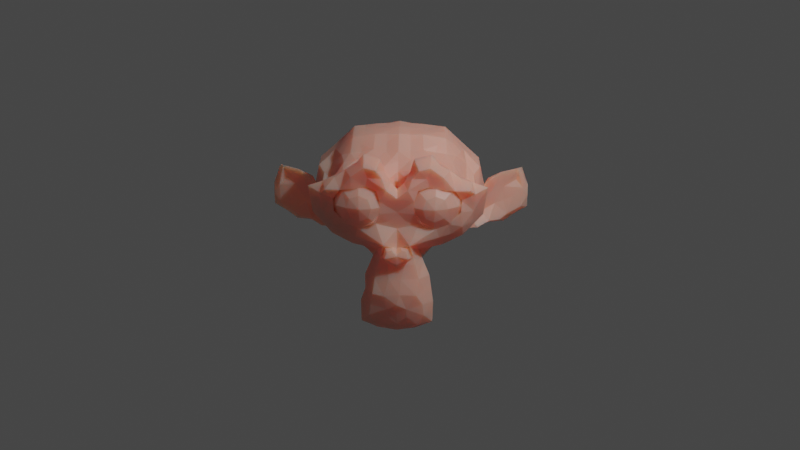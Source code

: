 # Source: A5_C2.blend  (saved by Blender 2.93.21; exported with 4.5.12 LTS)
import bpy
from mathutils import Matrix  # noqa: F401  (used for matrix-valued properties, if any)

bpy.ops.wm.read_factory_settings(use_empty=True)
scene = bpy.context.scene
scene.name = 'Scene'

# ---- collections
col_collection = bpy.data.collections.new('Collection'); scene.collection.children.link(col_collection)

# ---- materials (node trees are filled in below, after node groups)
mat_material_001 = bpy.data.materials.new('Material.001')
mat_material_001.use_transparent_shadow = False

# ---- material node trees
mat_material_001.use_nodes = True; mat_material_001.node_tree.nodes.clear()
_N = mat_material_001.node_tree.nodes; _L = mat_material_001.node_tree.links
n0 = _N.new('ShaderNodeBsdfPrincipled'); n0.name = 'Principled BSDF'; n0.location = (10, 300)
n0.distribution = 'GGX'
n0.subsurface_method = 'BURLEY'
n0.inputs[0].default_value = (0.8591, 0.3937, 0.3074, 1.0)
n0.inputs[3].default_value = 1.45
n0.inputs[8].default_value = 1.0
n0.inputs[10].default_value = 0.5
n0.inputs[27].default_value = (0.0, 0.0, 0.0, 1.0)
n0.inputs[28].default_value = 1.0
n1 = _N.new('ShaderNodeOutputMaterial'); n1.name = 'Material Output'; n1.location = (300, 300)
_L.new(n0.outputs[0], n1.inputs[0])
n1.is_active_output = True

# ---- world
world_world = bpy.data.worlds.new('World'); scene.world = world_world
world_world.use_nodes = True; world_world.node_tree.nodes.clear()
_N = world_world.node_tree.nodes; _L = world_world.node_tree.links
n0 = _N.new('ShaderNodeOutputWorld'); n0.name = 'World Output'; n0.location = (300, 300)
n1 = _N.new('ShaderNodeBackground'); n1.name = 'Background'; n1.location = (10, 300)
n1.inputs[0].default_value = (0.05088, 0.05088, 0.05088, 1.0)
_L.new(n1.outputs[0], n0.inputs[0])
n0.is_active_output = True
world_world.color = (0.05088, 0.05088, 0.05088)
world_world.use_sun_shadow = False
world_world.sun_shadow_jitter_overblur = 0.0

# ---- cameras
cam_camera = bpy.data.cameras.new('Camera')
cam_camera.clip_end = 100.0
cam_camera.ortho_scale = 7.314

# ---- lights
light_light = bpy.data.lights.new('Light', 'POINT')
light_light.transmission_factor = 0.0
light_light.energy = 1000.0
light_light.shadow_soft_size = 0.1
light_light.shadow_maximum_resolution = 0.006
light_light.use_absolute_resolution = True

# ---- meshes
me_suzanne = bpy.data.meshes.new('Suzanne')
me_suzanne.from_pydata([(-0.1159, -0.3326, 0.8178), (-0.4219, -0.3086, -0.1328), (-0.23, -0.6732, 0.5175), (-0.8145, 0.1621, 0.4629), (-0.707, 0.0968, 0.6848), (-0.5469, 0.2891, 0.8086), (-0.2363, -0.4494, -0.8752), (-0.2104, -0.477, 0.6788), (1.202, 0.4541, 0.244), (-0.3573, -0.3608, 0.727), (-0.5469, 0.2109, 0.8242), (-0.418, 0.03125, -0.1836), (0.3086, -0.1562, -0.2812), (0.6173, 0.07633, 0.7527), (0.2713, -0.7162, 0.485), (0.3203, -0.4844, -0.1328), (0.332, -0.5703, -0.5664), (-0.5, 0.007812, -0.1484), (-0.7464, 0.4094, 0.4307), (-0.5508, 0.5742, 0.5586), (-0.09659, -0.4988, -0.7477), (-0.7188, 0.1797, 0.007812), (0.9054, 0.3096, 0.38), (-0.5927, -0.5607, 0.5371), (-0.5938, 0.3672, 0.7441), (-0.8008, 0.1289, -0.1055), (-0.8242, -0.08984, 0.3984), (-1.188, 0.44, -0.01375), (0.7464, 0.4094, 0.4307), (-0.4252, -0.6088, 0.5698), (-1.034, 0.3926, 0.1594), (-0.7383, -0.2168, 0.4961), (0.5469, 0.4141, 0.7734), (0.1133, 0.03809, 0.9609), (-0.6659, 0.4492, 0.1584), (-1.205, 0.4576, 0.1132), (0.5943, -0.6632, 0.3678), (-0.8331, 0.2531, 0.4225), (0.3418, -0.04335, 0.918), (-0.1133, 0.03809, 0.9609), (-0.71, 0.4396, 0.3229), (0.3425, -0.2516, 0.8699), (0.4844, 0.5469, 0.02344), (0.1131, -0.09902, 0.9408), (-0.1131, -0.09902, 0.9408), (-0.2303, -0.7306, -0.5934), (0.2182, -0.5052, -0.6978), (0.1134, -0.2766, 0.8885), (0.418, 0.03125, -0.1836), (0.0, 0.1953, 0.9629), (0.4304, -0.6244, 0.6397), (-0.3398, 0.2285, 0.9121), (-0.2785, -0.8006, 0.5362), (-1.205, 0.4203, 0.35), (-0.2266, 0.3477, 0.9043), (-1.329, 0.4544, 0.1846), (0.0, 0.4297, 0.9199), (0.2266, 0.3477, 0.9043), (0.668, -0.2422, -0.02344), (-0.7188, 0.2773, 0.6445), (0.6289, 0.5156, 0.5039), (0.3398, 0.4238, 0.875), (0.1133, 0.2715, 0.9336), (-0.895, 0.2477, 0.2033), (-0.7188, 0.2168, 0.6641), (0.143, -0.7499, 0.364), (0.1133, 0.5059, 0.8906), (-0.1133, 0.5059, 0.8906), (-0.1133, 0.2715, 0.9336), (-0.3398, 0.4238, 0.875), (0.1152, -0.4072, 0.7427), (0.1136, -0.1894, 0.917), (-0.1152, -0.4072, 0.7427), (0.6406, 0.3203, 0.7148), (0.3415, 0.1101, 0.9391), (0.23, -0.6732, 0.5175), (0.5927, -0.5607, 0.5371), (-0.793, 0.05859, 0.1602), (0.6914, 0.2461, -0.125), (0.3398, 0.3066, 0.8965), (0.9132, 0.2102, -0.05447), (1.072, 0.3485, 0.1437), (-0.9132, 0.2102, -0.05447), (-0.5419, -0.1778, 0.7858), (0.2547, -0.6043, 0.5932), (-1.332, 0.4816, 0.2843), (1.332, 0.4816, 0.2843), (0.07669, -0.4692, -0.9264), (-0.12, -0.7246, 0.5944), (-1.255, 0.413, 0.06857), (1.034, 0.3926, 0.1594), (0.9217, 0.2022, 0.3818), (-0.3203, -0.4844, -0.1328), (-0.8458, 0.2905, 0.04843), (-0.3001, -0.4822, -0.5988), (0.4531, 0.2266, 0.8984), (0.2266, 0.07422, 0.957), (0.3498, -0.5493, -0.807), (-0.5943, -0.6632, 0.3678), (-0.5703, -0.1094, -0.1094), (-0.4304, -0.6244, 0.6397), (-1.072, 0.4144, 0.3039), (0.5271, -0.4356, 0.6364), (0.5051, -0.2535, 0.7664), (0.7188, -0.08984, 0.6328), (-1.269, 0.4165, 0.2667), (0.6032, -0.3243, 0.594), (-0.8281, 0.08203, 0.4688), (0.2363, -0.4494, -0.8752), (-0.5578, -0.2738, 0.6827), (0.9756, 0.3714, 0.3482), (-0.4689, -0.3444, 0.7119), (0.7188, 0.03125, 0.6602), (-0.2424, -0.388, 0.757), (-0.7188, 0.1562, 0.6836), (-0.7539, -0.2227, 0.05859), (1.111, 0.3532, -0.001444), (0.5517, -0.03496, 0.8167), (-0.1133, 0.1543, 0.9551), (0.4563, -0.08577, 0.897), (-0.3498, -0.5493, -0.807), (0.1901, -0.7426, -0.6057), (-0.1211, -0.754, -0.6119), (-0.2182, -0.5052, -0.6978), (0.2322, -0.2694, 0.8884), (0.2299, -0.08163, 0.9271), (-0.3785, -0.3022, 0.7956), (-0.3086, -0.1562, -0.2812), (-0.5271, -0.4356, 0.6364), (-0.5051, -0.2535, 0.7664), (-0.7188, -0.08984, 0.6328), (-0.843, 0.2581, 0.0444), (0.5469, 0.2109, 0.8242), (-0.6032, -0.3243, 0.594), (-0.9353, 0.3171, -0.07688), (1.329, 0.4544, 0.1846), (1.031, 0.2878, -0.04958), (-0.7188, 0.03125, 0.6602), (-1.111, 0.3532, -0.001444), (0.9744, 0.2764, 0.2953), (-0.5517, -0.03496, 0.8167), (0.801, -0.4377, 0.282), (0.5419, -0.1778, 0.7858), (-0.4563, -0.08577, 0.897), (-0.2322, -0.2694, 0.8884), (-0.2299, -0.08163, 0.9271), (0.2475, -0.4848, 0.6777), (0.3573, -0.3608, 0.727), (-0.4091, -0.4856, 0.6618), (-0.06173, -0.4944, 0.6808), (0.5429, -0.7458, 0.4151), (0.5469, 0.1328, 0.8399), (0.2266, 0.2305, 0.9258), (0.3258, -0.4375, 0.7098), (0.4043, -0.7363, 0.6504), (0.6192, -0.417, 0.4912), (0.3125, -0.2891, -0.2266), (0.8414, 0.3091, 0.3989), (-0.7969, 0.3594, 0.5391), (-0.2266, 0.07422, 0.957), (-0.08472, -0.743, 0.1158), (0.8458, 0.2905, 0.04843), (0.7812, -0.2852, 0.2422), (0.1426, -0.8242, 0.5391), (-0.1136, -0.1894, 0.917), (-0.526, -0.6023, 0.5777), (-0.8281, -0.03906, 0.4414), (0.8145, 0.1621, 0.4629), (0.7012, -0.4121, 0.07812), (0.5117, -0.627, -0.01953), (-0.7444, -0.3537, 0.4115), (-0.8414, 0.3091, 0.3989), (-0.4844, 0.5469, 0.02344), (0.7569, -0.3621, 0.2874), (0.6777, -0.3184, 0.0293), (0.6289, 0.5078, 0.1602), (-0.6914, 0.2461, -0.125), (0.793, -0.1602, 0.4414), (-0.3418, -0.04335, 0.918), (-0.2266, 0.2305, 0.9258), (0.5967, -0.6879, 0.5283), (0.1191, -0.4957, 0.6701), (-0.375, -0.3789, -0.1602), (0.8027, -0.1387, 0.1465), (0.793, -0.5977, 0.3164), (-0.3398, 0.3066, 0.8965), (-0.5469, 0.1328, 0.8399), (0.6882, -0.5787, 0.08457), (0.6626, -0.3108, 0.4619), (0.3242, -0.4688, -0.1602), (0.0, -0.4377, 0.7472), (0.6072, -0.173, 0.7094), (0.5508, 0.5742, 0.5586), (0.9353, 0.3171, -0.07688), (0.3451, -0.1641, 0.8986), (-0.9762, 0.2996, 0.1154), (0.09528, -0.6172, -0.9607), (-0.8438, -0.5195, 0.2891), (0.4252, -0.6088, 0.5698), (0.793, -0.0625, 0.09375), (-0.07669, -0.4692, -0.9264), (-0.3066, -0.5996, -0.5684), (0.2266, 0.4648, 0.8828), (0.5371, -0.1953, -0.09766), (-1.031, 0.2878, -0.04958), (1.205, 0.4576, 0.1132), (-0.5429, -0.7458, 0.4151), (0.7969, 0.2383, 0.5781), (0.5, 0.007812, -0.1484), (-0.8125, -0.2148, 0.1992), (-0.2713, -0.7162, 0.485), (-0.8477, 0.1826, 0.3077), (0.5469, 0.2891, 0.8086), (-0.4043, -0.7363, 0.6504), (-0.6192, -0.417, 0.4912), (0.8331, 0.2531, 0.4225), (-0.7812, -0.2852, 0.2422), (0.457, 0.543, 0.6523), (-0.7012, -0.4121, 0.07812), (0.3516, 0.05859, -0.2422), (-0.3424, -0.6589, 0.5357), (-0.3242, -0.4688, -0.1602), (-0.5117, -0.627, -0.01953), (1.166, 0.3787, 0.1787), (0.7891, -0.1953, 0.3203), (-0.7569, -0.3621, 0.2874), (-0.6777, -0.3184, 0.0293), (-0.3425, -0.2516, 0.8699), (-1.202, 0.4541, 0.244), (-0.1133, 0.3887, 0.9121), (1.016, 0.3822, 0.02719), (-0.793, -0.1602, 0.4414), (-0.5967, -0.6879, 0.5283), (0.6738, 0.459, 0.5566), (0.793, 0.05859, 0.1602), (0.895, 0.2477, 0.2033), (-0.801, -0.4377, 0.282), (0.3281, -0.4492, -0.1875), (-0.3212, -0.4615, -0.8195), (-0.3258, -0.4375, 0.7098), (-0.9054, 0.3096, 0.38), (0.3398, 0.2285, 0.9121), (0.5578, -0.2738, 0.6827), (-0.7891, -0.1953, 0.3203), (0.4689, -0.3444, 0.7119), (-0.2547, -0.6043, 0.5932), (0.3424, -0.6589, 0.5357), (0.7617, 0.1406, 0.1016), (0.7539, -0.2227, 0.05859), (-0.3516, 0.05859, -0.2422), (0.2424, -0.388, 0.757), (-0.8027, -0.1387, 0.1465), (-0.793, -0.5977, 0.3164), (-0.6882, -0.5787, 0.08457), (1.255, 0.413, 0.06857), (0.2305, 0.625, 0.668), (-0.5039, -0.2812, -0.08594), (0.0, 0.3125, 0.9414), (0.707, 0.0968, 0.6848), (-0.668, -0.2422, -0.02344), (-0.6072, -0.173, 0.7094), (0.4091, -0.4856, 0.6618), (-0.7599, 0.3509, 0.1262), (0.1981, -0.651, 0.6342), (0.8125, -0.2148, 0.1992), (-1.166, 0.3787, 0.1787), (0.5703, -0.1094, -0.1094), (-0.1256, -0.5613, 0.6216), (1.072, 0.4144, 0.3039), (-0.5371, -0.1953, -0.09766), (-0.3415, 0.1101, 0.9391), (-0.8063, 0.3009, -0.1258), (-0.3451, -0.1641, 0.8986), (0.1293, -0.5995, 0.5898), (0.8063, 0.3009, -0.1258), (-1.081, 0.4259, -0.08843), (1.081, 0.4259, -0.08843), (-1.33, 0.5033, 0.05347), (1.33, 0.5033, 0.05347), (-0.2305, 0.625, 0.668), (-0.2266, 0.4648, 0.8828), (-0.457, 0.543, 0.6523), (0.3001, -0.4822, -0.5988), (-1.268, 0.5172, 0.4673), (1.268, 0.5172, 0.4673), (-1.069, 0.4121, 0.4347), (1.069, 0.4121, 0.4347), (0.375, -0.3789, -0.1602), (-0.6669, -0.1557, 0.5899), (1.076, 0.3444, 0.2889), (-0.3281, -0.4492, -0.1875), (0.08472, -0.743, 0.1158), (0.7188, 0.1797, 0.007812), (-0.793, -0.0625, 0.09375), (0.5938, 0.3672, 0.7441), (0.12, -0.7246, 0.5944), (-0.6173, 0.07633, 0.7527), (-0.6406, 0.3203, 0.7148), (0.09659, -0.4988, -0.7477), (-0.4531, 0.2266, 0.8984), (0.7383, -0.2168, 0.4961), (0.8477, 0.1826, 0.3077), (0.4219, -0.3086, -0.1328), (-0.9217, 0.2022, 0.3818), (0.7188, 0.2168, 0.6641), (-0.7305, -0.4922, 0.05469), (0.7969, 0.3594, 0.5391), (0.9762, 0.2996, 0.1154), (1.205, 0.4203, 0.35), (0.843, 0.2581, 0.0444), (-0.1996, -0.8019, 0.422), (0.8281, -0.03906, 0.4414), (0.7599, 0.3509, 0.1262), (0.8242, -0.08984, 0.3984), (-0.3125, -0.2891, -0.2266), (-0.1134, -0.2766, 0.8885), (0.1133, 0.1543, 0.9551), (0.2646, -0.6502, -0.5508), (-0.2969, 0.2656, -0.3125), (0.3438, 0.5391, -0.1484), (-0.3438, 0.5391, -0.1484), (0.4531, 0.3828, 0.8672), (-0.4531, 0.3828, 0.8672), (0.4538, 0.06982, 0.9311), (-0.4538, 0.06982, 0.9311), (0.4531, -0.2344, 0.8516), (-0.4531, -0.2344, 0.8516), (0.7444, -0.3537, 0.4115), (0.1133, 0.3887, 0.9121), (-0.6626, -0.3108, 0.4619), (0.6449, -0.05774, 0.7121), (-0.6449, -0.05774, 0.7121), (0.7969, -0.125, 0.5625), (-0.7969, -0.125, 0.5625), (0.7969, 0.1172, 0.6172), (-0.7969, 0.1172, 0.6172), (0.6406, 0.1953, 0.75), (-0.6406, 0.1953, 0.75), (0.6406, 0.4453, 0.6797), (-0.6406, 0.4453, 0.6797), (-1.072, 0.3485, 0.1437), (0.8008, 0.1289, -0.1055), (-0.8012, 0.2038, 0.203), (0.8012, 0.2038, 0.203), (0.7188, 0.2773, 0.6445), (0.0, -0.504, 0.6588), (0.0, -0.1131, 0.9526), (-0.6738, 0.459, 0.5566), (0.4062, -0.1484, -0.1719), (-0.4062, -0.1484, -0.1719), (0.4297, 0.2109, -0.1953), (-0.4297, 0.2109, -0.1953), (0.8281, 0.08203, 0.4688), (1.188, 0.44, -0.01375), (0.3785, -0.3022, 0.7956), (-0.7266, 0.07031, 0.0), (0.7266, 0.07031, 0.0), (-0.6289, 0.5156, 0.5039), (0.5039, -0.2812, -0.08594), (-0.5469, 0.4141, 0.7734), (0.6172, 0.5859, 0.3281), (-1.22, 0.3913, 0.472), (-1.029, 0.2858, 0.4447), (1.029, 0.2858, 0.4447), (0.7305, -0.4922, 0.05469), (1.22, 0.3913, 0.472), (0.0, -0.3634, 0.8228), (1.269, 0.4165, 0.2667), (-0.143, -0.7499, 0.364), (0.0, -0.4776, -0.779), (0.8438, -0.5195, 0.2891), (0.7188, 0.1562, 0.6836), (-1.076, 0.3444, 0.2889), (-0.9744, 0.2764, 0.2953), (-0.09528, -0.6172, -0.9607), (-0.7969, 0.2383, 0.5781), (-1.016, 0.3822, 0.02719), (0.2785, -0.8006, 0.5362), (0.02972, -0.7648, -0.5938), (0.1996, -0.8019, 0.422), (-0.9756, 0.3714, 0.3482), (0.3212, -0.4615, -0.8195), (0.1159, -0.3326, 0.8178), (-0.7617, 0.1406, 0.1016), (-0.1426, -0.8242, 0.5391), (0.6669, -0.1557, 0.5899), (0.0, -0.75, -0.1953), (-0.1189, -0.5259, -0.6442), (-0.6906, -0.504, 0.4554), (0.03906, -0.75, -0.4453), (-0.2171, -0.5075, -0.5768), (0.1094, -0.8281, -0.2266), (0.7422, -0.6562, 0.375), (0.6214, -0.6298, 0.05536), (-0.117, -0.6561, 0.484), (0.0, -0.4925, -0.6788), (-0.1592, -0.4617, -0.9618), (0.3125, -0.5704, -0.4375), (0.0625, -0.75, 0.4922), (-0.2188, -0.4297, -0.2812), (-0.1016, -0.8438, 0.4297), (-0.1337, -0.4883, -0.8338), (0.8281, -0.4453, 0.1484), (0.03906, -0.7812, -0.125), (0.2031, -0.7422, 0.09375), (-0.6328, -0.5391, -0.03906), (-0.8824, 0.3308, 0.2616), (0.117, -0.6561, 0.484), (0.2969, 0.2656, -0.3125), (-0.8281, -0.4453, 0.1484), (0.125, -0.75, -0.2266), (-0.3016, -0.7716, 0.4508), (-0.09659, -0.7248, -0.7471), (-0.1641, -0.7109, -0.2422), (0.2109, -0.4688, -0.2266), (0.1991, -0.6331, -0.922), (0.2344, -0.5547, -0.25), (0.0, -0.7266, 0.04688), (0.1337, -0.4883, -0.8338), (-0.125, -0.8125, -0.1016), (0.2031, -0.5625, -0.1875), (-0.3283, -0.3988, -0.9144), (-0.7344, -0.07031, -0.04688), (0.3283, -0.3988, -0.9144), (0.1631, -0.8052, 0.3174), (-0.07812, -0.75, -0.4453), (-0.1991, -0.6331, -0.922), (-0.3359, 0.6641, 0.05469), (-0.125, -0.75, -0.2266), (0.4375, -0.4688, -0.09375), (0.3359, 0.6641, 0.05469), (0.2188, -0.4297, -0.2812), (-0.2031, -0.5, -0.1719), (-0.08594, -0.7422, -0.2891), (0.09659, -0.7248, -0.7471), (0.0, -0.1875, -0.4609), (-0.2031, -0.5625, -0.1875), (-0.6214, -0.6298, 0.05536), (-0.4945, -0.6917, 0.6028), (-0.1016, -0.7422, -0.1484), (0.7344, -0.07031, -0.04688), (-0.4609, 0.7031, 0.4375), (0.4609, 0.7031, 0.4375), (-0.6406, 0.4297, -0.007812), (0.2422, -0.7578, 0.125), (0.0, -0.6016, 0.4062), (-0.8594, 0.04688, 0.3203), (0.8594, 0.04688, 0.3203), (-0.8516, -0.05469, 0.2344), (0.8516, -0.05469, 0.2344), (0.1797, -0.2578, -0.4141), (0.0, -0.4795, -0.9907), (-0.6016, -0.4141, 0.0), (0.0, 0.6719, -0.1953), (0.0, 0.07812, 0.9844), (0.0, -0.2891, 0.8984), (0.0, -0.4822, -0.6111), (-0.1797, -0.2578, -0.4141), (0.1775, -0.5627, -0.9732), (-0.7734, -0.375, 0.1641), (0.0, -0.8047, -0.2891), (-0.7971, -0.4612, 0.4063), (0.7971, -0.4612, 0.4063), (0.1592, -0.4617, -0.9618), (-0.3373, -0.6005, 0.6918), (0.3373, -0.6005, 0.6918), (0.04688, -0.8125, -0.1484), (-0.2344, -0.5547, -0.25), (0.1328, -0.7969, -0.2266), (-0.1094, -0.7812, -0.1328), (0.7734, -0.375, 0.1641), (-0.3125, -0.5704, -0.4375), (0.3016, -0.7716, 0.4508), (0.1641, -0.7109, -0.2422), (-0.09375, -0.8125, -0.1562), (-0.09375, -0.7812, -0.2734), (-0.375, -0.7188, 0.04492), (0.09488, -0.6915, -0.8308), (-0.4879, -0.6999, 0.087), (-0.6875, -0.7266, 0.4141), (-0.6022, -0.6836, 0.2038), (-0.6102, -0.6801, 0.3185), (-0.4377, -0.7646, 0.4251), (-0.1328, -0.7969, -0.2266), (0.211, -0.7112, -0.4454), (0.125, -0.8125, -0.1016), (0.5938, 0.1641, -0.125), (0.6328, -0.5391, -0.03906), (0.006037, -0.6573, -0.9095), (0.09375, -0.7812, -0.2734), (-0.0625, -0.75, 0.4922), (0.0, -0.711, -0.7885), (-0.4375, -0.5312, -0.1406), (0.526, -0.6023, 0.5777), (0.2171, -0.5075, -0.5768), (-0.04688, -0.8125, -0.1484), (0.2266, -0.7812, 0.1094), (0.2578, -0.5547, -0.3125), (0.6016, -0.4141, 0.0), (0.08594, -0.7422, -0.2891), (0.6406, 0.4297, -0.007812), (-0.211, -0.7112, -0.4454), (-0.4375, -0.4688, -0.09375), (0.2892, -0.3919, -0.7169), (0.8824, 0.3308, 0.2616), (-0.2031, -0.7422, 0.09375), (-0.2109, -0.1641, -0.3906), (-0.5938, 0.1641, -0.125), (0.1797, -0.7109, -0.3125), (0.09375, -0.8125, -0.1562), (0.0, -0.8281, -0.2031), (0.0, -0.7969, -0.1875), (0.2109, -0.1641, -0.3906), (0.0, -0.4627, -0.8792), (0.0, -0.5703, 0.5703), (0.0, 0.5469, 0.8984), (0.1189, -0.5259, -0.6442), (0.6906, -0.504, 0.4554), (0.0, -0.7656, 0.2109), (-0.2656, -0.6641, -0.8203), (0.2656, -0.6641, -0.8203), (-0.2515, -0.6914, -0.7059), (0.2515, -0.6914, -0.7059), (0.1016, -0.7422, -0.1484), (-0.1981, -0.651, 0.6342), (-0.2222, -0.4444, -0.372), (0.1016, -0.8438, 0.4297), (-0.2031, -0.8516, 0.6172), (0.2031, -0.8516, 0.6172), (-0.3125, -0.8359, 0.6406), (0.3125, -0.8359, 0.6406), (-0.4375, -0.7969, 0.5469), (0.4375, -0.7969, 0.5469), (0.6875, -0.7266, 0.4141), (-0.7422, -0.6562, 0.375), (-0.7266, -0.6016, 0.2031), (0.7266, -0.6016, 0.2031), (-0.1094, -0.8281, -0.2266), (-0.3984, -0.6719, -0.04688), (0.3984, -0.6719, -0.04688), (0.0, 0.8516, 0.5625), (0.0, 0.8281, 0.07031), (-0.09488, -0.6915, -0.8308), (0.4945, -0.6917, 0.6028), (-0.1775, -0.5627, -0.9732), (0.0, -0.7422, -0.3281), (0.1094, -0.7812, -0.1328), (-0.1797, -0.7109, -0.3125), (0.173, -0.7824, 0.1949), (0.4377, -0.7646, 0.4251), (0.6102, -0.6801, 0.3185), (0.6022, -0.6836, 0.2038), (0.4879, -0.6999, 0.087), (0.375, -0.7188, 0.04492), (0.0, 0.3516, -0.3828), (-0.1631, -0.8052, 0.3174), (-0.03906, -0.7812, -0.125), (-0.2892, -0.3919, -0.7169), (-0.1562, -0.7578, 0.7188), (0.1562, -0.7578, 0.7188), (0.07812, -0.8047, -0.25), (-0.3203, -0.7344, 0.7578), (0.3203, -0.7344, 0.7578), (-0.7109, -0.625, 0.4844), (0.2256, -0.4342, -0.366), (0.3516, -0.5703, -0.6953), (0.7109, -0.625, 0.4844), (-0.8594, -0.5938, 0.4297), (0.8594, -0.5938, 0.4297), (-0.07812, -0.8047, -0.25), (0.2031, -0.5, -0.1719), (-0.2422, -0.7578, 0.125), (-0.2578, -0.5547, -0.3125), (0.0, -0.7422, -0.1406), (-0.2266, -0.7812, 0.1094), (0.4375, -0.5312, -0.1406), (0.0, -0.5886, -0.9913), (-0.173, -0.7824, 0.1949), (-0.2109, -0.4688, -0.2266), (0.3478, -0.5276, -0.9182), (-0.3478, -0.5276, -0.9182), (-0.3516, -0.5703, -0.6953), (0.515, -0.7306, 0.4091), (0.5757, -0.6567, 0.4691), (0.4499, -0.7934, 0.3405), (-0.4444, -0.7772, 0.1608), (0.5785, -0.7313, 0.2674), (0.3575, -0.8424, 0.247), (-0.2695, -0.8086, 0.1602), (-0.5785, -0.7313, 0.2674), (0.3662, -0.7496, 0.4635), (0.0, -0.7598, -0.6968), (0.0, -0.8203, 0.3516), (0.3619, -0.8111, 0.3733), (-0.5757, -0.6567, 0.4691), (0.2695, -0.8086, 0.1602), (-0.515, -0.7306, 0.4091), (-0.4499, -0.7934, 0.3405), (0.479, -0.7913, 0.2527), (-0.479, -0.7913, 0.2527), (0.0, -0.7422, 0.4297), (-0.3516, -0.793, 0.125), (-0.6412, -0.5797, 0.2459), (0.6412, -0.5797, 0.2459), (-0.3575, -0.8424, 0.247), (0.0, -0.7812, -0.3203), (-0.3662, -0.7496, 0.4635), (-0.2417, -0.8333, 0.2514), (-0.3835, -0.6833, 0.5372), (0.3835, -0.6833, 0.5372), (-0.3619, -0.8111, 0.3733), (0.1679, -0.716, 0.4697), (-0.1679, -0.716, 0.4697), (0.2749, -0.8248, 0.3386), (-0.2095, -0.7793, 0.4089), (0.2417, -0.8333, 0.2514), (0.2095, -0.7793, 0.4089), (-0.1484, -0.7895, 0.2621), (-0.2749, -0.8248, 0.3386), (-0.08544, -0.6827, 0.2533), (-0.1562, -0.6484, 0.05469), (0.08544, -0.6827, 0.2533), (0.1562, -0.6484, 0.05469), (0.1484, -0.7895, 0.2621), (-0.5622, -0.5955, 0.05696), (0.3516, -0.6172, -0.02344), (-0.3516, -0.6172, -0.02344), (0.3516, -0.793, 0.125), (0.5622, -0.5955, 0.05696), (-0.3516, -0.7188, 0.03125), (0.5075, -0.6961, 0.09487), (0.2031, -0.7422, 0.09375), (-0.2031, -0.7422, 0.09375), (0.3516, -0.7188, 0.03125), (-0.5075, -0.6961, 0.09487), (0.4444, -0.7772, 0.1608)], [], [(36, 583, 582), (171, 406, 211), (21, 342, 131), (262, 406, 34), (63, 211, 373), (383, 342, 21), (337, 10, 5), (211, 37, 171), (411, 52, 531), (37, 158, 171), (32, 338, 217), (296, 331, 140), (27, 275, 138), (150, 180, 543), (334, 258, 112), (106, 155, 188), (443, 262, 34), (35, 277, 228), (385, 242, 106), (138, 265, 89), (52, 527, 529), (299, 51, 185), (102, 242, 244), (36, 586, 603), (337, 296, 186), (51, 179, 185), (338, 294, 73), (548, 496, 444), (163, 295, 398), (128, 133, 214), (163, 528, 295), (362, 373, 303), (142, 191, 330), (616, 65, 623), (198, 261, 84), (51, 299, 270), (322, 359, 5), (13, 336, 151), (366, 190, 382), (18, 347, 357), (377, 163, 526), (179, 51, 270), (322, 5, 299), (294, 212, 73), (411, 531, 482), (149, 190, 72), (296, 140, 186), (493, 50, 543), (377, 530, 528), (361, 53, 372), (132, 95, 151), (384, 400, 490), (333, 166, 26), (588, 601, 632), (258, 13, 112), (379, 526, 424), (18, 40, 406), (385, 188, 300), (166, 333, 107), (590, 14, 616), (25, 21, 131), (548, 424, 518), (23, 563, 232), (615, 587, 613), (206, 482, 531), (153, 261, 147), (82, 131, 195), (198, 246, 493), (78, 486, 500), (19, 441, 40), (29, 220, 245), (357, 40, 18), (607, 617, 614), (297, 337, 5), (361, 372, 362), (345, 514, 181), (336, 132, 151), (134, 376, 93), (76, 180, 566), (270, 299, 324), (4, 335, 137), (30, 27, 35), (548, 291, 404), (142, 119, 325), (206, 232, 479), (335, 107, 333), (133, 329, 214), (406, 93, 30), (3, 211, 446), (10, 299, 5), (190, 366, 0), (138, 340, 265), (102, 106, 242), (117, 323, 119), (446, 77, 448), (384, 490, 88), (36, 582, 586), (263, 562, 465), (338, 233, 60), (107, 335, 3), (577, 518, 555), (206, 479, 481), (160, 417, 518), (548, 404, 496), (83, 331, 260), (297, 339, 59), (372, 340, 195), (50, 465, 543), (530, 377, 532), (380, 285, 240), (190, 149, 345), (465, 50, 246), (372, 195, 373), (375, 158, 3), (304, 207, 344), (52, 529, 531), (34, 40, 172), (446, 166, 107), (441, 19, 281), (577, 574, 505), (195, 131, 63), (160, 577, 505), (76, 493, 180), (239, 148, 7), (359, 322, 281), (128, 111, 109), (207, 304, 334), (595, 623, 631), (29, 148, 165), (52, 411, 310), (524, 88, 490), (117, 151, 323), (385, 191, 242), (296, 4, 137), (288, 31, 329), (595, 615, 623), (32, 321, 212), (263, 295, 559), (303, 211, 240), (73, 336, 344), (13, 330, 112), (171, 158, 18), (265, 372, 105), (30, 376, 27), (211, 342, 446), (24, 339, 297), (247, 343, 234), (186, 324, 299), (366, 455, 0), (165, 220, 29), (10, 337, 186), (486, 78, 341), (77, 355, 448), (23, 232, 165), (98, 589, 596), (294, 338, 32), (267, 149, 72), (340, 372, 265), (336, 73, 212), (377, 526, 379), (377, 379, 472), (338, 192, 217), (271, 134, 93), (55, 89, 105), (615, 595, 587), (76, 566, 517), (142, 330, 117), (291, 548, 518), (241, 152, 74), (618, 610, 604), (165, 438, 100), (347, 18, 158), (132, 336, 212), (271, 176, 25), (28, 233, 306), (288, 329, 133), (524, 220, 464), (261, 153, 146), (161, 90, 230), (150, 532, 549), (295, 263, 398), (128, 109, 133), (4, 296, 337), (355, 383, 21), (337, 114, 4), (206, 531, 438), (148, 239, 9), (524, 394, 2), (612, 210, 614), (299, 10, 186), (27, 89, 277), (323, 151, 95), (368, 614, 617), (577, 160, 518), (176, 507, 25), (291, 417, 404), (161, 312, 504), (25, 82, 271), (263, 559, 562), (406, 171, 18), (138, 204, 195), (100, 464, 220), (493, 76, 102), (385, 106, 188), (204, 82, 195), (442, 192, 360), (371, 334, 304), (176, 271, 443), (207, 334, 167), (152, 241, 79), (19, 339, 281), (371, 336, 258), (140, 324, 186), (140, 143, 324), (339, 347, 158), (250, 153, 147), (190, 345, 181), (37, 211, 3), (368, 612, 614), (375, 64, 59), (40, 357, 19), (63, 342, 211), (310, 555, 400), (288, 260, 331), (89, 265, 105), (64, 375, 335), (153, 250, 146), (83, 140, 331), (113, 239, 7), (335, 114, 64), (29, 245, 148), (142, 117, 119), (23, 214, 388), (59, 158, 375), (619, 368, 617), (95, 241, 74), (192, 442, 217), (342, 383, 77), (27, 376, 275), (27, 277, 35), (214, 23, 128), (464, 100, 438), (50, 493, 246), (383, 355, 77), (336, 304, 344), (233, 28, 60), (493, 261, 198), (63, 131, 342), (288, 133, 109), (165, 100, 220), (74, 323, 95), (306, 207, 167), (507, 176, 443), (306, 344, 207), (150, 533, 180), (150, 550, 533), (5, 24, 297), (64, 337, 59), (338, 60, 192), (211, 303, 373), (13, 117, 330), (198, 84, 246), (607, 588, 617), (85, 283, 228), (360, 60, 28), (347, 339, 357), (76, 517, 155), (618, 604, 607), (158, 37, 3), (277, 85, 228), (336, 371, 304), (288, 109, 260), (514, 345, 267), (270, 159, 179), (356, 247, 234), (52, 310, 400), (417, 160, 505), (504, 268, 90), (14, 590, 609), (239, 113, 9), (83, 326, 143), (595, 631, 627), (339, 359, 281), (285, 101, 228), (206, 438, 232), (493, 102, 261), (296, 137, 331), (74, 152, 96), (377, 528, 163), (212, 294, 32), (76, 155, 102), (524, 2, 220), (78, 274, 341), (158, 59, 339), (150, 543, 532), (385, 330, 191), (149, 267, 345), (102, 155, 106), (337, 297, 59), (373, 195, 63), (134, 275, 376), (321, 32, 217), (210, 608, 606), (13, 258, 336), (212, 321, 95), (472, 549, 532), (98, 602, 589), (607, 614, 618), (40, 34, 406), (361, 105, 53), (88, 524, 558), (357, 339, 19), (446, 107, 3), (210, 606, 614), (524, 490, 394), (138, 195, 340), (114, 335, 4), (334, 371, 258), (83, 143, 140), (52, 400, 384), (344, 306, 338), (52, 384, 527), (89, 27, 138), (65, 621, 623), (241, 95, 79), (303, 240, 362), (233, 338, 306), (417, 291, 518), (339, 24, 359), (455, 366, 382), (166, 446, 26), (65, 616, 611), (165, 232, 438), (577, 571, 574), (95, 132, 212), (77, 446, 342), (82, 25, 131), (380, 406, 101), (377, 472, 532), (338, 73, 344), (23, 165, 128), (285, 228, 283), (60, 360, 192), (98, 596, 594), (117, 13, 151), (134, 204, 275), (588, 632, 617), (114, 337, 64), (384, 88, 527), (247, 356, 292), (24, 5, 359), (23, 388, 563), (362, 372, 373), (443, 34, 172), (14, 611, 616), (335, 375, 3), (163, 398, 526), (326, 272, 143), (187, 536, 393), (264, 449, 224), (504, 157, 301), (194, 125, 124), (70, 250, 382), (7, 245, 267), (266, 440, 58), (8, 286, 284), (504, 312, 175), (123, 557, 94), (429, 302, 358), (343, 247, 292), (161, 274, 500), (325, 103, 142), (93, 406, 262), (46, 494, 282), (116, 223, 81), (93, 376, 30), (156, 431, 512), (270, 324, 178), (182, 502, 1), (487, 187, 393), (570, 15, 575), (48, 350, 208), (122, 412, 591), (280, 67, 279), (85, 55, 105), (312, 500, 175), (289, 365, 363), (174, 498, 58), (201, 501, 471), (178, 324, 143), (86, 278, 8), (196, 415, 488), (285, 380, 101), (80, 341, 274), (110, 504, 22), (374, 426, 544), (84, 146, 181), (515, 56, 328), (178, 143, 272), (223, 254, 367), (308, 367, 365), (187, 487, 364), (123, 387, 20), (282, 494, 397), (353, 278, 254), (449, 183, 199), (157, 504, 28), (200, 396, 401), (33, 346, 43), (227, 144, 272), (33, 96, 316), (141, 402, 470), (135, 278, 86), (321, 79, 95), (39, 145, 44), (515, 66, 255), (39, 454, 118), (41, 325, 194), (193, 230, 276), (178, 145, 159), (124, 47, 382), (426, 542, 519), (348, 203, 358), (225, 170, 243), (352, 334, 332), (213, 438, 531), (43, 346, 71), (38, 119, 323), (44, 145, 164), (159, 270, 178), (488, 412, 542), (6, 401, 396), (372, 53, 105), (449, 199, 356), (47, 124, 71), (123, 20, 401), (41, 124, 354), (311, 332, 313), (356, 234, 449), (49, 257, 118), (363, 22, 91), (581, 94, 557), (30, 35, 228), (49, 454, 316), (54, 179, 229), (54, 280, 185), (56, 257, 328), (56, 515, 229), (57, 202, 328), (248, 174, 58), (284, 86, 8), (325, 41, 354), (164, 145, 144), (353, 205, 278), (57, 152, 79), (273, 84, 181), (118, 179, 159), (61, 321, 255), (162, 470, 264), (415, 196, 458), (141, 370, 402), (61, 202, 79), (62, 152, 328), (62, 257, 316), (9, 111, 148), (66, 202, 255), (66, 515, 328), (382, 250, 124), (276, 353, 116), (67, 515, 279), (190, 70, 382), (353, 254, 116), (298, 395, 516), (83, 260, 109), (67, 280, 229), (449, 313, 224), (434, 520, 522), (301, 215, 167), (12, 512, 219), (86, 284, 365), (374, 576, 488), (68, 257, 229), (168, 470, 402), (580, 120, 238), (68, 179, 118), (69, 280, 279), (69, 322, 185), (70, 190, 181), (317, 16, 397), (244, 147, 261), (92, 432, 492), (287, 429, 237), (627, 587, 595), (87, 463, 451), (141, 462, 370), (169, 393, 552), (161, 500, 312), (31, 170, 329), (103, 242, 142), (300, 177, 332), (39, 44, 346), (576, 196, 488), (389, 484, 508), (33, 454, 346), (323, 74, 38), (536, 184, 392), (75, 246, 84), (254, 135, 367), (7, 148, 245), (39, 159, 145), (317, 121, 522), (477, 434, 488), (257, 62, 328), (20, 395, 369), (154, 543, 465), (502, 182, 290), (12, 348, 156), (46, 298, 516), (429, 287, 302), (331, 130, 288), (154, 562, 530), (486, 208, 350), (144, 227, 126), (300, 224, 177), (580, 396, 544), (263, 246, 75), (364, 402, 536), (300, 188, 327), (169, 575, 487), (593, 587, 584), (513, 200, 401), (536, 187, 364), (378, 425, 122), (454, 33, 316), (346, 44, 164), (145, 272, 144), (84, 273, 407), (189, 414, 237), (432, 92, 221), (440, 266, 208), (396, 200, 451), (412, 491, 591), (301, 22, 504), (90, 205, 353), (581, 201, 94), (74, 96, 38), (378, 121, 389), (184, 568, 392), (152, 62, 316), (278, 205, 8), (326, 227, 272), (225, 459, 236), (81, 289, 307), (332, 311, 352), (139, 363, 91), (46, 418, 298), (503, 46, 282), (581, 120, 519), (431, 237, 414), (15, 570, 189), (412, 521, 519), (113, 7, 72), (123, 401, 557), (193, 80, 274), (378, 389, 425), (315, 455, 164), (80, 136, 307), (201, 581, 521), (627, 635, 587), (354, 124, 250), (415, 477, 488), (31, 243, 170), (201, 45, 501), (88, 558, 527), (216, 243, 209), (455, 71, 346), (360, 28, 504), (123, 390, 387), (134, 82, 204), (97, 565, 520), (635, 598, 587), (16, 565, 282), (515, 255, 540), (220, 2, 245), (354, 250, 147), (429, 189, 237), (90, 353, 230), (289, 81, 223), (177, 224, 313), (235, 301, 343), (235, 343, 309), (202, 57, 79), (230, 193, 161), (183, 449, 264), (268, 286, 8), (102, 244, 261), (332, 177, 313), (103, 325, 244), (378, 434, 121), (122, 501, 45), (93, 262, 443), (334, 352, 167), (104, 332, 112), (426, 580, 544), (86, 367, 135), (322, 69, 279), (441, 279, 540), (426, 374, 488), (287, 156, 302), (306, 215, 157), (242, 103, 244), (191, 142, 242), (137, 335, 333), (104, 330, 385), (201, 471, 94), (58, 203, 266), (559, 295, 528), (580, 421, 396), (598, 586, 582), (273, 514, 407), (72, 190, 0), (580, 238, 421), (196, 576, 458), (113, 0, 144), (184, 536, 370), (31, 231, 243), (447, 311, 313), (389, 499, 545), (175, 360, 504), (429, 15, 189), (282, 565, 503), (219, 408, 350), (215, 306, 167), (145, 178, 272), (263, 75, 407), (250, 70, 181), (257, 68, 118), (302, 348, 358), (122, 521, 412), (182, 314, 290), (20, 387, 395), (251, 115, 209), (168, 498, 174), (108, 418, 503), (238, 557, 421), (47, 455, 382), (126, 326, 111), (194, 325, 119), (515, 67, 229), (93, 443, 271), (179, 54, 185), (350, 48, 219), (129, 109, 111), (440, 199, 248), (33, 43, 125), (130, 333, 288), (454, 49, 118), (130, 331, 137), (115, 251, 293), (121, 317, 484), (2, 394, 245), (289, 223, 367), (136, 276, 116), (164, 455, 346), (202, 61, 255), (279, 515, 540), (264, 470, 248), (579, 520, 415), (348, 12, 219), (613, 587, 593), (503, 381, 423), (204, 138, 275), (80, 309, 341), (504, 90, 161), (321, 61, 79), (298, 418, 369), (514, 267, 394), (224, 162, 264), (218, 452, 305), (116, 81, 307), (459, 216, 209), (292, 309, 343), (146, 250, 181), (568, 184, 370), (39, 346, 454), (358, 498, 429), (378, 591, 434), (218, 409, 459), (363, 286, 22), (452, 218, 226), (348, 302, 156), (321, 217, 255), (174, 248, 470), (33, 125, 96), (334, 112, 332), (381, 503, 565), (144, 315, 164), (598, 630, 586), (152, 316, 96), (248, 183, 264), (235, 309, 307), (289, 308, 365), (280, 54, 229), (286, 110, 22), (92, 502, 221), (568, 370, 462), (407, 75, 84), (513, 369, 418), (218, 305, 409), (120, 581, 238), (539, 169, 552), (154, 530, 532), (154, 465, 562), (180, 533, 566), (385, 300, 332), (91, 22, 301), (170, 225, 236), (514, 273, 181), (307, 139, 235), (364, 487, 498), (354, 147, 244), (162, 224, 173), (307, 289, 139), (208, 486, 440), (48, 348, 219), (353, 276, 230), (152, 57, 328), (134, 271, 82), (565, 97, 381), (116, 254, 223), (513, 87, 451), (234, 447, 449), (122, 425, 501), (306, 157, 28), (266, 348, 208), (330, 104, 112), (217, 442, 255), (378, 122, 591), (326, 129, 111), (463, 87, 418), (397, 16, 282), (255, 442, 540), (201, 521, 45), (301, 167, 447), (227, 326, 126), (426, 519, 580), (58, 440, 248), (434, 477, 520), (136, 116, 307), (9, 126, 111), (309, 292, 341), (125, 43, 71), (550, 392, 533), (156, 287, 237), (327, 173, 224), (263, 465, 246), (557, 238, 581), (175, 500, 42), (491, 488, 434), (183, 248, 199), (423, 108, 503), (85, 105, 361), (31, 333, 231), (126, 113, 144), (289, 363, 139), (418, 108, 463), (512, 12, 156), (477, 415, 520), (185, 322, 299), (169, 539, 575), (203, 348, 266), (86, 365, 367), (237, 431, 156), (401, 6, 557), (579, 97, 520), (121, 484, 389), (193, 276, 136), (173, 327, 141), (111, 128, 148), (90, 268, 8), (352, 447, 167), (504, 110, 268), (267, 245, 394), (199, 440, 356), (46, 516, 494), (300, 327, 224), (226, 115, 259), (38, 125, 194), (6, 421, 557), (414, 189, 570), (221, 578, 432), (367, 308, 289), (389, 508, 499), (90, 8, 205), (124, 41, 194), (470, 173, 141), (139, 91, 301), (317, 522, 565), (584, 587, 598), (30, 228, 101), (122, 45, 521), (441, 281, 279), (598, 635, 630), (325, 354, 244), (455, 47, 71), (125, 71, 124), (390, 123, 94), (38, 96, 125), (434, 591, 491), (542, 426, 488), (20, 369, 513), (402, 370, 536), (135, 254, 278), (553, 496, 404), (146, 84, 261), (317, 397, 484), (332, 104, 385), (15, 429, 575), (274, 78, 500), (155, 327, 188), (341, 292, 486), (257, 56, 229), (470, 162, 173), (498, 358, 58), (263, 407, 398), (543, 180, 493), (257, 49, 316), (55, 85, 277), (529, 213, 531), (169, 487, 393), (85, 361, 283), (129, 326, 83), (317, 565, 16), (110, 286, 268), (236, 461, 170), (315, 144, 0), (491, 412, 488), (31, 288, 333), (470, 168, 174), (216, 459, 225), (80, 307, 309), (218, 459, 226), (598, 582, 584), (222, 538, 478), (360, 175, 42), (543, 154, 532), (20, 513, 401), (109, 129, 83), (408, 219, 512), (452, 226, 259), (202, 66, 328), (553, 444, 496), (203, 58, 358), (231, 333, 26), (55, 277, 89), (215, 301, 157), (333, 130, 137), (455, 315, 0), (542, 412, 519), (313, 449, 447), (462, 141, 327), (200, 513, 451), (348, 48, 208), (365, 286, 363), (7, 267, 72), (119, 38, 194), (576, 374, 544), (298, 369, 395), (121, 434, 522), (126, 9, 113), (193, 274, 161), (406, 380, 240), (406, 30, 101), (113, 72, 0), (421, 6, 396), (139, 301, 235), (214, 170, 388), (46, 503, 418), (128, 165, 148), (281, 322, 279), (381, 579, 423), (280, 69, 185), (365, 284, 286), (108, 423, 463), (87, 513, 418), (311, 447, 352), (447, 234, 343), (179, 68, 229), (120, 580, 519), (243, 216, 225), (97, 579, 381), (193, 136, 80), (251, 448, 293), (390, 94, 471), (159, 39, 118), (320, 172, 427), (525, 572, 399), (526, 592, 424), (393, 536, 551), (535, 252, 197), (458, 576, 451), (320, 453, 554), (536, 392, 550), (252, 535, 534), (420, 575, 539), (236, 459, 409), (517, 462, 327), (489, 560, 460), (222, 492, 538), (596, 606, 608), (593, 590, 616), (405, 253, 305), (168, 402, 364), (452, 256, 502), (213, 529, 561), (457, 435, 456), (361, 362, 285), (457, 525, 399), (99, 422, 17), (424, 592, 518), (360, 42, 430), (499, 508, 473), (413, 428, 439), (252, 567, 197), (430, 42, 319), (221, 502, 290), (314, 182, 1), (430, 453, 541), (213, 464, 438), (40, 441, 427), (1, 349, 314), (620, 632, 629), (506, 318, 554), (600, 592, 526), (249, 318, 506), (554, 408, 512), (483, 469, 439), (566, 533, 392), (213, 561, 464), (432, 436, 492), (617, 632, 620), (442, 430, 541), (416, 414, 570), (420, 485, 473), (579, 458, 463), (495, 510, 511), (320, 554, 318), (259, 269, 256), (525, 471, 572), (409, 305, 535), (615, 613, 616), (214, 329, 170), (427, 453, 320), (510, 460, 560), (319, 350, 408), (422, 99, 259), (564, 431, 497), (362, 240, 285), (293, 422, 115), (570, 575, 420), (474, 469, 483), (403, 546, 523), (448, 26, 446), (25, 507, 21), (399, 572, 467), (502, 92, 492), (523, 410, 473), (349, 11, 249), (569, 460, 510), (17, 507, 351), (459, 209, 115), (507, 355, 21), (445, 407, 514), (243, 231, 26), (350, 42, 500), (582, 583, 609), (351, 507, 443), (320, 318, 351), (585, 599, 634), (319, 554, 453), (535, 253, 437), (293, 448, 355), (127, 349, 249), (480, 535, 437), (349, 99, 17), (584, 582, 590), (236, 409, 197), (394, 490, 600), (514, 394, 445), (601, 629, 632), (422, 259, 115), (197, 409, 535), (538, 492, 436), (435, 512, 450), (623, 621, 622), (597, 606, 596), (413, 419, 436), (478, 538, 476), (448, 209, 243), (422, 293, 355), (211, 406, 240), (450, 512, 431), (507, 17, 422), (572, 471, 501), (476, 574, 571), (600, 490, 400), (1, 502, 256), (523, 546, 468), (600, 398, 407), (155, 517, 327), (349, 127, 314), (487, 575, 429), (349, 269, 99), (391, 509, 466), (610, 614, 606), (467, 572, 547), (561, 558, 524), (537, 510, 495), (351, 11, 17), (567, 252, 534), (485, 539, 553), (461, 567, 563), (566, 568, 462), (318, 249, 351), (448, 251, 209), (433, 428, 413), (633, 631, 622), (502, 492, 405), (467, 432, 578), (269, 349, 256), (319, 42, 350), (399, 290, 314), (447, 343, 301), (506, 554, 435), (416, 570, 420), (601, 585, 629), (497, 508, 484), (506, 127, 249), (545, 433, 425), (232, 563, 479), (475, 605, 460), (222, 437, 405), (11, 351, 249), (450, 431, 564), (586, 630, 628), (269, 259, 99), (456, 450, 516), (433, 545, 605), (481, 534, 535), (635, 627, 633), (253, 535, 305), (476, 538, 419), (578, 221, 290), (425, 433, 547), (457, 399, 506), (451, 576, 544), (427, 541, 453), (511, 510, 466), (350, 500, 486), (564, 497, 397), (403, 466, 509), (610, 606, 597), (222, 405, 492), (437, 222, 478), (486, 292, 356), (170, 461, 388), (467, 436, 432), (40, 427, 172), (626, 629, 634), (478, 480, 437), (476, 419, 505), (585, 634, 629), (499, 489, 605), (416, 473, 508), (569, 537, 483), (481, 479, 534), (361, 285, 283), (399, 314, 506), (511, 403, 573), (554, 512, 435), (597, 596, 599), (441, 540, 541), (509, 391, 468), (290, 399, 578), (197, 567, 461), (319, 408, 554), (435, 450, 456), (349, 1, 256), (390, 525, 457), (11, 349, 17), (456, 395, 387), (431, 414, 416), (26, 448, 243), (610, 618, 614), (351, 443, 172), (419, 439, 573), (573, 523, 485), (127, 506, 314), (236, 197, 461), (518, 592, 555), (410, 468, 489), (256, 452, 259), (360, 430, 442), (405, 305, 452), (442, 541, 540), (481, 535, 480), (253, 405, 437), (599, 585, 604), (115, 226, 459), (507, 422, 355), (475, 483, 428), (624, 634, 589), (558, 561, 529), (559, 528, 530), (486, 356, 440), (474, 495, 556), (563, 567, 534), (168, 364, 498), (468, 391, 560), (599, 604, 597), (457, 506, 435), (494, 516, 450), (320, 351, 172), (519, 521, 581), (556, 573, 439), (565, 522, 520), (441, 541, 427), (630, 633, 625), (430, 319, 453), (390, 471, 525), (431, 416, 497), (413, 436, 467), (390, 457, 387), (467, 547, 413), (502, 405, 452), (461, 563, 388), (413, 439, 419), (523, 473, 485), (561, 524, 464), (569, 510, 537), (566, 462, 517), (572, 501, 547), (579, 463, 423), (510, 560, 391), (399, 467, 578), (487, 429, 498), (420, 473, 416), (499, 473, 410), (456, 387, 457), (433, 413, 547), (451, 544, 396), (397, 494, 564), (494, 450, 564), (600, 407, 445), (573, 485, 417), (476, 505, 574), (537, 495, 474), (416, 508, 497), (458, 451, 463), (394, 600, 445), (425, 547, 501), (456, 516, 395), (497, 484, 397), (419, 573, 417), (417, 505, 419), (538, 436, 419), (509, 468, 546), (420, 539, 485), (403, 523, 573), (403, 509, 546), (511, 466, 403), (433, 605, 475), (545, 425, 389), (600, 400, 592), (483, 439, 428), (468, 560, 489), (404, 417, 485), (566, 392, 568), (485, 553, 404), (474, 483, 537), (475, 460, 569), (499, 605, 545), (539, 552, 553), (415, 458, 579), (400, 555, 592), (569, 483, 475), (393, 551, 552), (600, 526, 398), (475, 428, 433), (511, 573, 386), (556, 439, 469), (559, 530, 562), (558, 529, 527), (610, 597, 604), (391, 466, 510), (489, 460, 605), (410, 489, 499), (563, 534, 479), (474, 556, 469), (511, 573, 556), (536, 550, 551), (495, 511, 556), (523, 468, 410), (584, 590, 593), (582, 609, 590), (596, 608, 594), (593, 616, 613), (617, 620, 619), (635, 633, 630), (627, 631, 633), (626, 634, 624), (615, 616, 623), (604, 585, 601), (630, 625, 628), (588, 607, 604), (601, 588, 604), (620, 629, 626), (599, 596, 589), (623, 622, 631), (633, 622, 625), (624, 589, 602), (586, 628, 603), (634, 599, 589)])
_uv = me_suzanne.uv_layers.new(name='UVMap')
_uv.uv.foreach_set('vector', [0.0, 0.0, 0.0, 0.0, 0.0, 0.0, 0.0, 0.0, 0.0, 0.0, 0.0, 0.0, 0.0, 0.0, 0.0, 0.0, 0.0, 0.0, 0.0, 0.0, 0.0, 0.0, 0.0, 0.0, 0.0, 0.0, 0.0, 0.0, 0.0, 0.0, 0.0, 0.0, 0.0, 0.0, 0.0, 0.0, 0.0, 0.0, 0.0, 0.0, 0.0, 0.0, 0.0, 0.0, 0.0, 0.0, 0.0, 0.0, 0.0, 0.0, 0.0, 0.0, 0.0, 0.0, 0.0, 0.0, 0.0, 0.0, 0.0, 0.0, 0.0, 0.0, 0.0, 0.0, 0.0, 0.0, 0.0, 0.0, 0.0, 0.0, 0.0, 0.0, 0.0, 0.0, 0.0, 0.0, 0.0, 0.0, 0.0, 0.0, 0.0, 0.0, 0.0, 0.0, 0.0, 0.0, 0.0, 0.0, 0.0, 0.0, 0.0, 0.0, 0.0, 0.0, 0.0, 0.0, 0.0, 0.0, 0.0, 0.0, 0.0, 0.0, 0.0, 0.0, 0.0, 0.0, 0.0, 0.0, 0.0, 0.0, 0.0, 0.0, 0.0, 0.0, 0.0, 0.0, 0.0, 0.0, 0.0, 0.0, 0.0, 0.0, 0.0, 0.0, 0.0, 0.0, 0.0, 0.0, 0.0, 0.0, 0.0, 0.0, 0.0, 0.0, 0.0, 0.0, 0.0, 0.0, 0.0, 0.0, 0.0, 0.0, 0.0, 0.0, 0.0, 0.0, 0.0, 0.0, 0.0, 0.0, 0.0, 0.0, 0.0, 0.0, 0.0, 0.0, 0.0, 0.0, 0.0, 0.0, 0.0, 0.0, 0.0, 0.0, 0.0, 0.0, 0.0, 0.0, 0.0, 0.0, 0.0, 0.0, 0.0, 0.0, 0.0, 0.0, 0.0, 0.0, 0.0, 0.0, 0.0, 0.0, 0.0, 0.0, 0.0, 0.0, 0.0, 0.0, 0.0, 0.0, 0.0, 0.0, 0.0, 0.0, 0.0, 0.0, 0.0, 0.0, 0.0, 0.0, 0.0, 0.0, 0.0, 0.0, 0.0, 0.0, 0.0, 0.0, 0.0, 0.0, 0.0, 0.0, 0.0, 0.0, 0.0, 0.0, 0.0, 0.0, 0.0, 0.0, 0.0, 0.0, 0.0, 0.0, 0.0, 0.0, 0.0, 0.0, 0.0, 0.0, 0.0, 0.0, 0.0, 0.0, 0.0, 0.0, 0.0, 0.0, 0.0, 0.0, 0.0, 0.0, 0.0, 0.0, 0.0, 0.0, 0.0, 0.0, 0.0, 0.0, 0.0, 0.0, 0.0, 0.0, 0.0, 0.0, 0.0, 0.0, 0.0, 0.0, 0.0, 0.0, 0.0, 0.0, 0.0, 0.0, 0.0, 0.0, 0.0, 0.0, 0.0, 0.0, 0.0, 0.0, 0.0, 0.0, 0.0, 0.0, 0.0, 0.0, 0.0, 0.0, 0.0, 0.0, 0.0, 0.0, 0.0, 0.0, 0.0, 0.0, 0.0, 0.0, 0.0, 0.0, 0.0, 0.0, 0.0, 0.0, 0.0, 0.0, 0.0, 0.0, 0.0, 0.0, 0.0, 0.0, 0.0, 0.0, 0.0, 0.0, 0.0, 0.0, 0.0, 0.0, 0.0, 0.0, 0.0, 0.0, 0.0, 0.0, 0.0, 0.0, 0.0, 0.0, 0.0, 0.0, 0.0, 0.0, 0.0, 0.0, 0.0, 0.0, 0.0, 0.0, 0.0, 0.0, 0.0, 0.0, 0.0, 0.0, 0.0, 0.0, 0.0, 0.0, 0.0, 0.0, 0.0, 0.0, 0.0, 0.0, 0.0, 0.0, 0.0, 0.0, 0.0, 0.0, 0.0, 0.0, 0.0, 0.0, 0.0, 0.0, 0.0, 0.0, 0.0, 0.0, 0.0, 0.0, 0.0, 0.0, 0.0, 0.0, 0.0, 0.0, 0.0, 0.0, 0.0, 0.0, 0.0, 0.0, 0.0, 0.0, 0.0, 0.0, 0.0, 0.0, 0.0, 0.0, 0.0, 0.0, 0.0, 0.0, 0.0, 0.0, 0.0, 0.0, 0.0, 0.0, 0.0, 0.0, 0.0, 0.0, 0.0, 0.0, 0.0, 0.0, 0.0, 0.0, 0.0, 0.0, 0.0, 0.0, 0.0, 0.0, 0.0, 0.0, 0.0, 0.0, 0.0, 0.0, 0.0, 0.0, 0.0, 0.0, 0.0, 0.0, 0.0, 0.0, 0.0, 0.0, 0.0, 0.0, 0.0, 0.0, 0.0, 0.0, 0.0, 0.0, 0.0, 0.0, 0.0, 0.0, 0.0, 0.0, 0.0, 0.0, 0.0, 0.0, 0.0, 0.0, 0.0, 0.0, 0.0, 0.0, 0.0, 0.0, 0.0, 0.0, 0.0, 0.0, 0.0, 0.0, 0.0, 0.0, 0.0, 0.0, 0.0, 0.0, 0.0, 0.0, 0.0, 0.0, 0.0, 0.0, 0.0, 0.0, 0.0, 0.0, 0.0, 0.0, 0.0, 0.0, 0.0, 0.0, 0.0, 0.0, 0.0, 0.0, 0.0, 0.0, 0.0, 0.0, 0.0, 0.0, 0.0, 0.0, 0.0, 0.0, 0.0, 0.0, 0.0, 0.0, 0.0, 0.0, 0.0, 0.0, 0.0, 0.0, 0.0, 0.0, 0.0, 0.0, 0.0, 0.0, 0.0, 0.0, 0.0, 0.0, 0.0, 0.0, 0.0, 0.0, 0.0, 0.0, 0.0, 0.0, 0.0, 0.0, 0.0, 0.0, 0.0, 0.0, 0.0, 0.0, 0.0, 0.0, 0.0, 0.0, 0.0, 0.0, 0.0, 0.0, 0.0, 0.0, 0.0, 0.0, 0.0, 0.0, 0.0, 0.0, 0.0, 0.0, 0.0, 0.0, 0.0, 0.0, 0.0, 0.0, 0.0, 0.0, 0.0, 0.0, 0.0, 0.0, 0.0, 0.0, 0.0, 0.0, 0.0, 0.0, 0.0, 0.0, 0.0, 0.0, 0.0, 0.0, 0.0, 0.0, 0.0, 0.0, 0.0, 0.0, 0.0, 0.0, 0.0, 0.0, 0.0, 0.0, 0.0, 0.0, 0.0, 0.0, 0.0, 0.0, 0.0, 0.0, 0.0, 0.0, 0.0, 0.0, 0.0, 0.0, 0.0, 0.0, 0.0, 0.0, 0.0, 0.0, 0.0, 0.0, 0.0, 0.0, 0.0, 0.0, 0.0, 0.0, 0.0, 0.0, 0.0, 0.0, 0.0, 0.0, 0.0, 0.0, 0.0, 0.0, 0.0, 0.0, 0.0, 0.0, 0.0, 0.0, 0.0, 0.0, 0.0, 0.0, 0.0, 0.0, 0.0, 0.0, 0.0, 0.0, 0.0, 0.0, 0.0, 0.0, 0.0, 0.0, 0.0, 0.0, 0.0, 0.0, 0.0, 0.0, 0.0, 0.0, 0.0, 0.0, 0.0, 0.0, 0.0, 0.0, 0.0, 0.0, 0.0, 0.0, 0.0, 0.0, 0.0, 0.0, 0.0, 0.0, 0.0, 0.0, 0.0, 0.0, 0.0, 0.0, 0.0, 0.0, 0.0, 0.0, 0.0, 0.0, 0.0, 0.0, 0.0, 0.0, 0.0, 0.0, 0.0, 0.0, 0.0, 0.0, 0.0, 0.0, 0.0, 0.0, 0.0, 0.0, 0.0, 0.0, 0.0, 0.0, 0.0, 0.0, 0.0, 0.0, 0.0, 0.0, 0.0, 0.0, 0.0, 0.0, 0.0, 0.0, 0.0, 0.0, 0.0, 0.0, 0.0, 0.0, 0.0, 0.0, 0.0, 0.0, 0.0, 0.0, 0.0, 0.0, 0.0, 0.0, 0.0, 0.0, 0.0, 0.0, 0.0, 0.0, 0.0, 0.0, 0.0, 0.0, 0.0, 0.0, 0.0, 0.0, 0.0, 0.0, 0.0, 0.0, 0.0, 0.0, 0.0, 0.0, 0.0, 0.0, 0.0, 0.0, 0.0, 0.0, 0.0, 0.0, 0.0, 0.0, 0.0, 0.0, 0.0, 0.0, 0.0, 0.0, 0.0, 0.0, 0.0, 0.0, 0.0, 0.0, 0.0, 0.0, 0.0, 0.0, 0.0, 0.0, 0.0, 0.0, 0.0, 0.0, 0.0, 0.0, 0.0, 0.0, 0.0, 0.0, 0.0, 0.0, 0.0, 0.0, 0.0, 0.0, 0.0, 0.0, 0.0, 0.0, 0.0, 0.0, 0.0, 0.0, 0.0, 0.0, 0.0, 0.0, 0.0, 0.0, 0.0, 0.0, 0.0, 0.0, 0.0, 0.0, 0.0, 0.0, 0.0, 0.0, 0.0, 0.0, 0.0, 0.0, 0.0, 0.0, 0.0, 0.0, 0.0, 0.0, 0.0, 0.0, 0.0, 0.0, 0.0, 0.0, 0.0, 0.0, 0.0, 0.0, 0.0, 0.0, 0.0, 0.0, 0.0, 0.0, 0.0, 0.0, 0.0, 0.0, 0.0, 0.0, 0.0, 0.0, 0.0, 0.0, 0.0, 0.0, 0.0, 0.0, 0.0, 0.0, 0.0, 0.0, 0.0, 0.0, 0.0, 0.0, 0.0, 0.0, 0.0, 0.0, 0.0, 0.0, 0.0, 0.0, 0.0, 0.0, 0.0, 0.0, 0.0, 0.0, 0.0, 0.0, 0.0, 0.0, 0.0, 0.0, 0.0, 0.0, 0.0, 0.0, 0.0, 0.0, 0.0, 0.0, 0.0, 0.0, 0.0, 0.0, 0.0, 0.0, 0.0, 0.0, 0.0, 0.0, 0.0, 0.0, 0.0, 0.0, 0.0, 0.0, 0.0, 0.0, 0.0, 0.0, 0.0, 0.0, 0.0, 0.0, 0.0, 0.0, 0.0, 0.0, 0.0, 0.0, 0.0, 0.0, 0.0, 0.0, 0.0, 0.0, 0.0, 0.0, 0.0, 0.0, 0.0, 0.0, 0.0, 0.0, 0.0, 0.0, 0.0, 0.0, 0.0, 0.0, 0.0, 0.0, 0.0, 0.0, 0.0, 0.0, 0.0, 0.0, 0.0, 0.0, 0.0, 0.0, 0.0, 0.0, 0.0, 0.0, 0.0, 0.0, 0.0, 0.0, 0.0, 0.0, 0.0, 0.0, 0.0, 0.0, 0.0, 0.0, 0.0, 0.0, 0.0, 0.0, 0.0, 0.0, 0.0, 0.0, 0.0, 0.0, 0.0, 0.0, 0.0, 0.0, 0.0, 0.0, 0.0, 0.0, 0.0, 0.0, 0.0, 0.0, 0.0, 0.0, 0.0, 0.0, 0.0, 0.0, 0.0, 0.0, 0.0, 0.0, 0.0, 0.0, 0.0, 0.0, 0.0, 0.0, 0.0, 0.0, 0.0, 0.0, 0.0, 0.0, 0.0, 0.0, 0.0, 0.0, 0.0, 0.0, 0.0, 0.0, 0.0, 0.0, 0.0, 0.0, 0.0, 0.0, 0.0, 0.0, 0.0, 0.0, 0.0, 0.0, 0.0, 0.0, 0.0, 0.0, 0.0, 0.0, 0.0, 0.0, 0.0, 0.0, 0.0, 0.0, 0.0, 0.0, 0.0, 0.0, 0.0, 0.0, 0.0, 0.0, 0.0, 0.0, 0.0, 0.0, 0.0, 0.0, 0.0, 0.0, 0.0, 0.0, 0.0, 0.0, 0.0, 0.0, 0.0, 0.0, 0.0, 0.0, 0.0, 0.0, 0.0, 0.0, 0.0, 0.0, 0.0, 0.0, 0.0, 0.0, 0.0, 0.0, 0.0, 0.0, 0.0, 0.0, 0.0, 0.0, 0.0, 0.0, 0.0, 0.0, 0.0, 0.0, 0.0, 0.0, 0.0, 0.0, 0.0, 0.0, 0.0, 0.0, 0.0, 0.0, 0.0, 0.0, 0.0, 0.0, 0.0, 0.0, 0.0, 0.0, 0.0, 0.0, 0.0, 0.0, 0.0, 0.0, 0.0, 0.0, 0.0, 0.0, 0.0, 0.0, 0.0, 0.0, 0.0, 0.0, 0.0, 0.0, 0.0, 0.0, 0.0, 0.0, 0.0, 0.0, 0.0, 0.0, 0.0, 0.0, 0.0, 0.0, 0.0, 0.0, 0.0, 0.0, 0.0, 0.0, 0.0, 0.0, 0.0, 0.0, 0.0, 0.0, 0.0, 0.0, 0.0, 0.0, 0.0, 0.0, 0.0, 0.0, 0.0, 0.0, 0.0, 0.0, 0.0, 0.0, 0.0, 0.0, 0.0, 0.0, 0.0, 0.0, 0.0, 0.0, 0.0, 0.0, 0.0, 0.0, 0.0, 0.0, 0.0, 0.0, 0.0, 0.0, 0.0, 0.0, 0.0, 0.0, 0.0, 0.0, 0.0, 0.0, 0.0, 0.0, 0.0, 0.0, 0.0, 0.0, 0.0, 0.0, 0.0, 0.0, 0.0, 0.0, 0.0, 0.0, 0.0, 0.0, 0.0, 0.0, 0.0, 0.0, 0.0, 0.0, 0.0, 0.0, 0.0, 0.0, 0.0, 0.0, 0.0, 0.0, 0.0, 0.0, 0.0, 0.0, 0.0, 0.0, 0.0, 0.0, 0.0, 0.0, 0.0, 0.0, 0.0, 0.0, 0.0, 0.0, 0.0, 0.0, 0.0, 0.0, 0.0, 0.0, 0.0, 0.0, 0.0, 0.0, 0.0, 0.0, 0.0, 0.0, 0.0, 0.0, 0.0, 0.0, 0.0, 0.0, 0.0, 0.0, 0.0, 0.0, 0.0, 0.0, 0.0, 0.0, 0.0, 0.0, 0.0, 0.0, 0.0, 0.0, 0.0, 0.0, 0.0, 0.0, 0.0, 0.0, 0.0, 0.0, 0.0, 0.0, 0.0, 0.0, 0.0, 0.0, 0.0, 0.0, 0.0, 0.0, 0.0, 0.0, 0.0, 0.0, 0.0, 0.0, 0.0, 0.0, 0.0, 0.0, 0.0, 0.0, 0.0, 0.0, 0.0, 0.0, 0.0, 0.0, 0.0, 0.0, 0.0, 0.0, 0.0, 0.0, 0.0, 0.0, 0.0, 0.0, 0.0, 0.0, 0.0, 0.0, 0.0, 0.0, 0.0, 0.0, 0.0, 0.0, 0.0, 0.0, 0.0, 0.0, 0.0, 0.0, 0.0, 0.0, 0.0, 0.0, 0.0, 0.0, 0.0, 0.0, 0.0, 0.0, 0.0, 0.0, 0.0, 0.0, 0.0, 0.0, 0.0, 0.0, 0.0, 0.0, 0.0, 0.0, 0.0, 0.0, 0.0, 0.0, 0.0, 0.0, 0.0, 0.0, 0.0, 0.0, 0.0, 0.0, 0.0, 0.0, 0.0, 0.0, 0.0, 0.0, 0.0, 0.0, 0.0, 0.0, 0.0, 0.0, 0.0, 0.0, 0.0, 0.0, 0.0, 0.0, 0.0, 0.0, 0.0, 0.0, 0.0, 0.0, 0.0, 0.0, 0.0, 0.0, 0.0, 0.0, 0.0, 0.0, 0.0, 0.0, 0.0, 0.0, 0.0, 0.0, 0.0, 0.0, 0.0, 0.0, 0.0, 0.0, 0.0, 0.0, 0.0, 0.0, 0.0, 0.0, 0.0, 0.0, 0.0, 0.0, 0.0, 0.0, 0.0, 0.0, 0.0, 0.0, 0.0, 0.0, 0.0, 0.0, 0.0, 0.0, 0.0, 0.0, 0.0, 0.0, 0.0, 0.0, 0.0, 0.0, 0.0, 0.0, 0.0, 0.0, 0.0, 0.0, 0.0, 0.0, 0.0, 0.0, 0.0, 0.0, 0.0, 0.0, 0.0, 0.0, 0.0, 0.0, 0.0, 0.0, 0.0, 0.0, 0.0, 0.0, 0.0, 0.0, 0.0, 0.0, 0.0, 0.0, 0.0, 0.0, 0.0, 0.0, 0.0, 0.0, 0.0, 0.0, 0.0, 0.0, 0.0, 0.0, 0.0, 0.0, 0.0, 0.0, 0.0, 0.0, 0.0, 0.0, 0.0, 0.0, 0.0, 0.0, 0.0, 0.0, 0.0, 0.0, 0.0, 0.0, 0.0, 0.0, 0.0, 0.0, 0.0, 0.0, 0.0, 0.0, 0.0, 0.0, 0.0, 0.0, 0.0, 0.0, 0.0, 0.0, 0.0, 0.0, 0.0, 0.0, 0.0, 0.0, 0.0, 0.0, 0.0, 0.0, 0.0, 0.0, 0.0, 0.0, 0.0, 0.0, 0.0, 0.0, 0.0, 0.0, 0.0, 0.0, 0.0, 0.0, 0.0, 0.0, 0.0, 0.0, 0.0, 0.0, 0.0, 0.0, 0.0, 0.0, 0.0, 0.0, 0.0, 0.0, 0.0, 0.0, 0.0, 0.0, 0.0, 0.0, 0.0, 0.0, 0.0, 0.0, 0.0, 0.0, 0.0, 0.0, 0.0, 0.0, 0.0, 0.0, 0.0, 0.0, 0.0, 0.0, 0.0, 0.0, 0.0, 0.0, 0.0, 0.0, 0.0, 0.0, 0.0, 0.0, 0.0, 0.0, 0.0, 0.0, 0.0, 0.0, 0.0, 0.0, 0.0, 0.0, 0.0, 0.0, 0.0, 0.0, 0.0, 0.0, 0.0, 0.0, 0.0, 0.0, 0.0, 0.0, 0.0, 0.0, 0.0, 0.0, 0.0, 0.0, 0.0, 0.0, 0.0, 0.0, 0.0, 0.0, 0.0, 0.0, 0.0, 0.0, 0.0, 0.0, 0.0, 0.0, 0.0, 0.0, 0.0, 0.0, 0.0, 0.0, 0.0, 0.0, 0.0, 0.0, 0.0, 0.0, 0.0, 0.0, 0.0, 0.0, 0.0, 0.0, 0.0, 0.0, 0.0, 0.0, 0.0, 0.0, 0.0, 0.0, 0.0, 0.0, 0.0, 0.0, 0.0, 0.0, 0.0, 0.0, 0.0, 0.0, 0.0, 0.0, 0.0, 0.0, 0.0, 0.0, 0.0, 0.0, 0.0, 0.0, 0.0, 0.0, 0.0, 0.0, 0.0, 0.0, 0.0, 0.0, 0.0, 0.0, 0.0, 0.0, 0.0, 0.0, 0.0, 0.0, 0.0, 0.0, 0.0, 0.0, 0.0, 0.0, 0.0, 0.0, 0.0, 0.0, 0.0, 0.0, 0.0, 0.0, 0.0, 0.0, 0.0, 0.0, 0.0, 0.0, 0.0, 0.0, 0.0, 0.0, 0.0, 0.0, 0.0, 0.0, 0.0, 0.0, 0.0, 0.0, 0.0, 0.0, 0.0, 0.0, 0.0, 0.0, 0.0, 0.0, 0.0, 0.0, 0.0, 0.0, 0.0, 0.0, 0.0, 0.0, 0.0, 0.0, 0.0, 0.0, 0.0, 0.0, 0.0, 0.0, 0.0, 0.0, 0.0, 0.0, 0.0, 0.0, 0.0, 0.0, 0.0, 0.0, 0.0, 0.0, 0.0, 0.0, 0.0, 0.0, 0.0, 0.0, 0.0, 0.0, 0.0, 0.0, 0.0, 0.0, 0.0, 0.0, 0.0, 0.0, 0.0, 0.0, 0.0, 0.0, 0.0, 0.0, 0.0, 0.0, 0.0, 0.0, 0.0, 0.0, 0.0, 0.0, 0.0, 0.0, 0.0, 0.0, 0.0, 0.0, 0.0, 0.0, 0.0, 0.0, 0.0, 0.0, 0.0, 0.0, 0.0, 0.0, 0.0, 0.0, 0.0, 0.0, 0.0, 0.0, 0.0, 0.0, 0.0, 0.0, 0.0, 0.0, 0.0, 0.0, 0.0, 0.0, 0.0, 0.0, 0.0, 0.0, 0.0, 0.0, 0.0, 0.0, 0.0, 0.0, 0.0, 0.0, 0.0, 0.0, 0.0, 0.0, 0.0, 0.0, 0.0, 0.0, 0.0, 0.0, 0.0, 0.0, 0.0, 0.0, 0.0, 0.0, 0.0, 0.0, 0.0, 0.0, 0.0, 0.0, 0.0, 0.0, 0.0, 0.0, 0.0, 0.0, 0.0, 0.0, 0.0, 0.0, 0.0, 0.0, 0.0, 0.0, 0.0, 0.0, 0.0, 0.0, 0.0, 0.0, 0.0, 0.0, 0.0, 0.0, 0.0, 0.0, 0.0, 0.0, 0.0, 0.0, 0.0, 0.0, 0.0, 0.0, 0.0, 0.0, 0.0, 0.0, 0.0, 0.0, 0.0, 0.0, 0.0, 0.0, 0.0, 0.0, 0.0, 0.0, 0.0, 0.0, 0.0, 0.0, 0.0, 0.0, 0.0, 0.0, 0.0, 0.0, 0.0, 0.0, 0.0, 0.0, 0.0, 0.0, 0.0, 0.0, 0.0, 0.0, 0.0, 0.0, 0.0, 0.0, 0.0, 0.0, 0.0, 0.0, 0.0, 0.0, 0.0, 0.0, 0.0, 0.0, 0.0, 0.0, 0.0, 0.0, 0.0, 0.0, 0.0, 0.0, 0.0, 0.0, 0.0, 0.0, 0.0, 0.0, 0.0, 0.0, 0.0, 0.0, 0.0, 0.0, 0.0, 0.0, 0.0, 0.0, 0.0, 0.0, 0.0, 0.0, 0.0, 0.0, 0.0, 0.0, 0.0, 0.0, 0.0, 0.0, 0.0, 0.0, 0.0, 0.0, 0.0, 0.0, 0.0, 0.0, 0.0, 0.0, 0.0, 0.0, 0.0, 0.0, 0.0, 0.0, 0.0, 0.0, 0.0, 0.0, 0.0, 0.0, 0.0, 0.0, 0.0, 0.0, 0.0, 0.0, 0.0, 0.0, 0.0, 0.0, 0.0, 0.0, 0.0, 0.0, 0.0, 0.0, 0.0, 0.0, 0.0, 0.0, 0.0, 0.0, 0.0, 0.0, 0.0, 0.0, 0.0, 0.0, 0.0, 0.0, 0.0, 0.0, 0.0, 0.0, 0.0, 0.0, 0.0, 0.0, 0.0, 0.0, 0.0, 0.0, 0.0, 0.0, 0.0, 0.0, 0.0, 0.0, 0.0, 0.0, 0.0, 0.0, 0.0, 0.0, 0.0, 0.0, 0.0, 0.0, 0.0, 0.0, 0.0, 0.0, 0.0, 0.0, 0.0, 0.0, 0.0, 0.0, 0.0, 0.0, 0.0, 0.0, 0.0, 0.0, 0.0, 0.0, 0.0, 0.0, 0.0, 0.0, 0.0, 0.0, 0.0, 0.0, 0.0, 0.0, 0.0, 0.0, 0.0, 0.0, 0.0, 0.0, 0.0, 0.0, 0.0, 0.0, 0.0, 0.0, 0.0, 0.0, 0.0, 0.0, 0.0, 0.0, 0.0, 0.0, 0.0, 0.0, 0.0, 0.0, 0.0, 0.0, 0.0, 0.0, 0.0, 0.0, 0.0, 0.0, 0.0, 0.0, 0.0, 0.0, 0.0, 0.0, 0.0, 0.0, 0.0, 0.0, 0.0, 0.0, 0.0, 0.0, 0.0, 0.0, 0.0, 0.0, 0.0, 0.0, 0.0, 0.0, 0.0, 0.0, 0.0, 0.0, 0.0, 0.0, 0.0, 0.0, 0.0, 0.0, 0.0, 0.0, 0.0, 0.0, 0.0, 0.0, 0.0, 0.0, 0.0, 0.0, 0.0, 0.0, 0.0, 0.0, 0.0, 0.0, 0.0, 0.0, 0.0, 0.0, 0.0, 0.0, 0.0, 0.0, 0.0, 0.0, 0.0, 0.0, 0.0, 0.0, 0.0, 0.0, 0.0, 0.0, 0.0, 0.0, 0.0, 0.0, 0.0, 0.0, 0.0, 0.0, 0.0, 0.0, 0.0, 0.0, 0.0, 0.0, 0.0, 0.0, 0.0, 0.0, 0.0, 0.0, 0.0, 0.0, 0.0, 0.0, 0.0, 0.0, 0.0, 0.0, 0.0, 0.0, 0.0, 0.0, 0.0, 0.0, 0.0, 0.0, 0.0, 0.0, 0.0, 0.0, 0.0, 0.0, 0.0, 0.0, 0.0, 0.0, 0.0, 0.0, 0.0, 0.0, 0.0, 0.0, 0.0, 0.0, 0.0, 0.0, 0.0, 0.0, 0.0, 0.0, 0.0, 0.0, 0.0, 0.0, 0.0, 0.0, 0.0, 0.0, 0.0, 0.0, 0.0, 0.0, 0.0, 0.0, 0.0, 0.0, 0.0, 0.0, 0.0, 0.0, 0.0, 0.0, 0.0, 0.0, 0.0, 0.0, 0.0, 0.0, 0.0, 0.0, 0.0, 0.0, 0.0, 0.0, 0.0, 0.0, 0.0, 0.0, 0.0, 0.0, 0.0, 0.0, 0.0, 0.0, 0.0, 0.0, 0.0, 0.0, 0.0, 0.0, 0.0, 0.0, 0.0, 0.0, 0.0, 0.0, 0.0, 0.0, 0.0, 0.0, 0.0, 0.0, 0.0, 0.0, 0.0, 0.0, 0.0, 0.0, 0.0, 0.0, 0.0, 0.0, 0.0, 0.0, 0.0, 0.0, 0.0, 0.0, 0.0, 0.0, 0.0, 0.0, 0.0, 0.0, 0.0, 0.0, 0.0, 0.0, 0.0, 0.0, 0.0, 0.0, 0.0, 0.0, 0.0, 0.0, 0.0, 0.0, 0.0, 0.0, 0.0, 0.0, 0.0, 0.0, 0.0, 0.0, 0.0, 0.0, 0.0, 0.0, 0.0, 0.0, 0.0, 0.0, 0.0, 0.0, 0.0, 0.0, 0.0, 0.0, 0.0, 0.0, 0.0, 0.0, 0.0, 0.0, 0.0, 0.0, 0.0, 0.0, 0.0, 0.0, 0.0, 0.0, 0.0, 0.0, 0.0, 0.0, 0.0, 0.0, 0.0, 0.0, 0.0, 0.0, 0.0, 0.0, 0.0, 0.0, 0.0, 0.0, 0.0, 0.0, 0.0, 0.0, 0.0, 0.0, 0.0, 0.0, 0.0, 0.0, 0.0, 0.0, 0.0, 0.0, 0.0, 0.0, 0.0, 0.0, 0.0, 0.0, 0.0, 0.0, 0.0, 0.0, 0.0, 0.0, 0.0, 0.0, 0.0, 0.0, 0.0, 0.0, 0.0, 0.0, 0.0, 0.0, 0.0, 0.0, 0.0, 0.0, 0.0, 0.0, 0.0, 0.0, 0.0, 0.0, 0.0, 0.0, 0.0, 0.0, 0.0, 0.0, 0.0, 0.0, 0.0, 0.0, 0.0, 0.0, 0.0, 0.0, 0.0, 0.0, 0.0, 0.0, 0.0, 0.0, 0.0, 0.0, 0.0, 0.0, 0.0, 0.0, 0.0, 0.0, 0.0, 0.0, 0.0, 0.0, 0.0, 0.0, 0.0, 0.0, 0.0, 0.0, 0.0, 0.0, 0.0, 0.0, 0.0, 0.0, 0.0, 0.0, 0.0, 0.0, 0.0, 0.0, 0.0, 0.0, 0.0, 0.0, 0.0, 0.0, 0.0, 0.0, 0.0, 0.0, 0.0, 0.0, 0.0, 0.0, 0.0, 0.0, 0.0, 0.0, 0.0, 0.0, 0.0, 0.0, 0.0, 0.0, 0.0, 0.0, 0.0, 0.0, 0.0, 0.0, 0.0, 0.0, 0.0, 0.0, 0.0, 0.0, 0.0, 0.0, 0.0, 0.0, 0.0, 0.0, 0.0, 0.0, 0.0, 0.0, 0.0, 0.0, 0.0, 0.0, 0.0, 0.0, 0.0, 0.0, 0.0, 0.0, 0.0, 0.0, 0.0, 0.0, 0.0, 0.0, 0.0, 0.0, 0.0, 0.0, 0.0, 0.0, 0.0, 0.0, 0.0, 0.0, 0.0, 0.0, 0.0, 0.0, 0.0, 0.0, 0.0, 0.0, 0.0, 0.0, 0.0, 0.0, 0.0, 0.0, 0.0, 0.0, 0.0, 0.0, 0.0, 0.0, 0.0, 0.0, 0.0, 0.0, 0.0, 0.0, 0.0, 0.0, 0.0, 0.0, 0.0, 0.0, 0.0, 0.0, 0.0, 0.0, 0.0, 0.0, 0.0, 0.0, 0.0, 0.0, 0.0, 0.0, 0.0, 0.0, 0.0, 0.0, 0.0, 0.0, 0.0, 0.0, 0.0, 0.0, 0.0, 0.0, 0.0, 0.0, 0.0, 0.0, 0.0, 0.0, 0.0, 0.0, 0.0, 0.0, 0.0, 0.0, 0.0, 0.0, 0.0, 0.0, 0.0, 0.0, 0.0, 0.0, 0.0, 0.0, 0.0, 0.0, 0.0, 0.0, 0.0, 0.0, 0.0, 0.0, 0.0, 0.0, 0.0, 0.0, 0.0, 0.0, 0.0, 0.0, 0.0, 0.0, 0.0, 0.0, 0.0, 0.0, 0.0, 0.0, 0.0, 0.0, 0.0, 0.0, 0.0, 0.0, 0.0, 0.0, 0.0, 0.0, 0.0, 0.0, 0.0, 0.0, 0.0, 0.0, 0.0, 0.0, 0.0, 0.0, 0.0, 0.0, 0.0, 0.0, 0.0, 0.0, 0.0, 0.0, 0.0, 0.0, 0.0, 0.0, 0.0, 0.0, 0.0, 0.0, 0.0, 0.0, 0.0, 0.0, 0.0, 0.0, 0.0, 0.0, 0.0, 0.0, 0.0, 0.0, 0.0, 0.0, 0.0, 0.0, 0.0, 0.0, 0.0, 0.0, 0.0, 0.0, 0.0, 0.0, 0.0, 0.0, 0.0, 0.0, 0.0, 0.0, 0.0, 0.0, 0.0, 0.0, 0.0, 0.0, 0.0, 0.0, 0.0, 0.0, 0.0, 0.0, 0.0, 0.0, 0.0, 0.0, 0.0, 0.0, 0.0, 0.0, 0.0, 0.0, 0.0, 0.0, 0.0, 0.0, 0.0, 0.0, 0.0, 0.0, 0.0, 0.0, 0.0, 0.0, 0.0, 0.0, 0.0, 0.0, 0.0, 0.0, 0.0, 0.0, 0.0, 0.0, 0.0, 0.0, 0.0, 0.0, 0.0, 0.0, 0.0, 0.0, 0.0, 0.0, 0.0, 0.0, 0.0, 0.0, 0.0, 0.0, 0.0, 0.0, 0.0, 0.0, 0.0, 0.0, 0.0, 0.0, 0.0, 0.0, 0.0, 0.0, 0.0, 0.0, 0.0, 0.0, 0.0, 0.0, 0.0, 0.0, 0.0, 0.0, 0.0, 0.0, 0.0, 0.0, 0.0, 0.0, 0.0, 0.0, 0.0, 0.0, 0.0, 0.0, 0.0, 0.0, 0.0, 0.0, 0.0, 0.0, 0.0, 0.0, 0.0, 0.0, 0.0, 0.0, 0.0, 0.0, 0.0, 0.0, 0.0, 0.0, 0.0, 0.0, 0.0, 0.0, 0.0, 0.0, 0.0, 0.0, 0.0, 0.0, 0.0, 0.0, 0.0, 0.0, 0.0, 0.0, 0.0, 0.0, 0.0, 0.0, 0.0, 0.0, 0.0, 0.0, 0.0, 0.0, 0.0, 0.0, 0.0, 0.0, 0.0, 0.0, 0.0, 0.0, 0.0, 0.0, 0.0, 0.0, 0.0, 0.0, 0.0, 0.0, 0.0, 0.0, 0.0, 0.0, 0.0, 0.0, 0.0, 0.0, 0.0, 0.0, 0.0, 0.0, 0.0, 0.0, 0.0, 0.0, 0.0, 0.0, 0.0, 0.0, 0.0, 0.0, 0.0, 0.0, 0.0, 0.0, 0.0, 0.0, 0.0, 0.0, 0.0, 0.0, 0.0, 0.0, 0.0, 0.0, 0.0, 0.0, 0.0, 0.0, 0.0, 0.0, 0.0, 0.0, 0.0, 0.0, 0.0, 0.0, 0.0, 0.0, 0.0, 0.0, 0.0, 0.0, 0.0, 0.0, 0.0, 0.0, 0.0, 0.0, 0.0, 0.0, 0.0, 0.0, 0.0, 0.0, 0.0, 0.0, 0.0, 0.0, 0.0, 0.0, 0.0, 0.0, 0.0, 0.0, 0.0, 0.0, 0.0, 0.0, 0.0, 0.0, 0.0, 0.0, 0.0, 0.0, 0.0, 0.0, 0.0, 0.0, 0.0, 0.0, 0.0, 0.0, 0.0, 0.0, 0.0, 0.0, 0.0, 0.0, 0.0, 0.0, 0.0, 0.0, 0.0, 0.0, 0.0, 0.0, 0.0, 0.0, 0.0, 0.0, 0.0, 0.0, 0.0, 0.0, 0.0, 0.0, 0.0, 0.0, 0.0, 0.0, 0.0, 0.0, 0.0, 0.0, 0.0, 0.0, 0.0, 0.0, 0.0, 0.0, 0.0, 0.0, 0.0, 0.0, 0.0, 0.0, 0.0, 0.0, 0.0, 0.0, 0.0, 0.0, 0.0, 0.0, 0.0, 0.0, 0.0, 0.0, 0.0, 0.0, 0.0, 0.0, 0.0, 0.0, 0.0, 0.0, 0.0, 0.0, 0.0, 0.0, 0.0, 0.0, 0.0, 0.0, 0.0, 0.0, 0.0, 0.0, 0.0, 0.0, 0.0, 0.0, 0.0, 0.0, 0.0, 0.0, 0.0, 0.0, 0.0, 0.0, 0.0, 0.0, 0.0, 0.0, 0.0, 0.0, 0.0, 0.0, 0.0, 0.0, 0.0, 0.0, 0.0, 0.0, 0.0, 0.0, 0.0, 0.0, 0.0, 0.0, 0.0, 0.0, 0.0, 0.0, 0.0, 0.0, 0.0, 0.0, 0.0, 0.0, 0.0, 0.0, 0.0, 0.0, 0.0, 0.0, 0.0, 0.0, 0.0, 0.0, 0.0, 0.0, 0.0, 0.0, 0.0, 0.0, 0.0, 0.0, 0.0, 0.0, 0.0, 0.0, 0.0, 0.0, 0.0, 0.0, 0.0, 0.0, 0.0, 0.0, 0.0, 0.0, 0.0, 0.0, 0.0, 0.0, 0.0, 0.0, 0.0, 0.0, 0.0, 0.0, 0.0, 0.0, 0.0, 0.0, 0.0, 0.0, 0.0, 0.0, 0.0, 0.0, 0.0, 0.0, 0.0, 0.0, 0.0, 0.0, 0.0, 0.0, 0.0, 0.0, 0.0, 0.0, 0.0, 0.0, 0.0, 0.0, 0.0, 0.0, 0.0, 0.0, 0.0, 0.0, 0.0, 0.0, 0.0, 0.0, 0.0, 0.0, 0.0, 0.0, 0.0, 0.0, 0.0, 0.0, 0.0, 0.0, 0.0, 0.0, 0.0, 0.0, 0.0, 0.0, 0.0, 0.0, 0.0, 0.0, 0.0, 0.0, 0.0, 0.0, 0.0, 0.0, 0.0, 0.0, 0.0, 0.0, 0.0, 0.0, 0.0, 0.0, 0.0, 0.0, 0.0, 0.0, 0.0, 0.0, 0.0, 0.0, 0.0, 0.0, 0.0, 0.0, 0.0, 0.0, 0.0, 0.0, 0.0, 0.0, 0.0, 0.0, 0.0, 0.0, 0.0, 0.0, 0.0, 0.0, 0.0, 0.0, 0.0, 0.0, 0.0, 0.0, 0.0, 0.0, 0.0, 0.0, 0.0, 0.0, 0.0, 0.0, 0.0, 0.0, 0.0, 0.0, 0.0, 0.0, 0.0, 0.0, 0.0, 0.0, 0.0, 0.0, 0.0, 0.0, 0.0, 0.0, 0.0, 0.0, 0.0, 0.0, 0.0, 0.0, 0.0, 0.0, 0.0, 0.0, 0.0, 0.0, 0.0, 0.0, 0.0, 0.0, 0.0, 0.0, 0.0, 0.0, 0.0, 0.0, 0.0, 0.0, 0.0, 0.0, 0.0, 0.0, 0.0, 0.0, 0.0, 0.0, 0.0, 0.0, 0.0, 0.0, 0.0, 0.0, 0.0, 0.0, 0.0, 0.0, 0.0, 0.0, 0.0, 0.0, 0.0, 0.0, 0.0, 0.0, 0.0, 0.0, 0.0, 0.0, 0.0, 0.0, 0.0, 0.0, 0.0, 0.0, 0.0, 0.0, 0.0, 0.0, 0.0, 0.0, 0.0, 0.0, 0.0, 0.0, 0.0, 0.0, 0.0, 0.0, 0.0, 0.0, 0.0, 0.0, 0.0, 0.0, 0.0, 0.0, 0.0, 0.0, 0.0, 0.0, 0.0, 0.0, 0.0, 0.0, 0.0, 0.0, 0.0, 0.0, 0.0, 0.0, 0.0, 0.0, 0.0, 0.0, 0.0, 0.0, 0.0, 0.0, 0.0, 0.0, 0.0, 0.0, 0.0, 0.0, 0.0, 0.0, 0.0, 0.0, 0.0, 0.0, 0.0, 0.0, 0.0, 0.0, 0.0, 0.0, 0.0, 0.0, 0.0, 0.0, 0.0, 0.0, 0.0, 0.0, 0.0, 0.0, 0.0, 0.0, 0.0, 0.0, 0.0, 0.0, 0.0, 0.0, 0.0, 0.0, 0.0, 0.0, 0.0, 0.0, 0.0, 0.0, 0.0, 0.0, 0.0, 0.0, 0.0, 0.0, 0.0, 0.0, 0.0, 0.0, 0.0, 0.0, 0.0, 0.0, 0.0, 0.0, 0.0, 0.0, 0.0, 0.0, 0.0, 0.0, 0.0, 0.0, 0.0, 0.0, 0.0, 0.0, 0.0, 0.0, 0.0, 0.0, 0.0, 0.0, 0.0, 0.0, 0.0, 0.0, 0.0, 0.0, 0.0, 0.0, 0.0, 0.0, 0.0, 0.0, 0.0, 0.0, 0.0, 0.0, 0.0, 0.0, 0.0, 0.0, 0.0, 0.0, 0.0, 0.0, 0.0, 0.0, 0.0, 0.0, 0.0, 0.0, 0.0, 0.0, 0.0, 0.0, 0.0, 0.0, 0.0, 0.0, 0.0, 0.0, 0.0, 0.0, 0.0, 0.0, 0.0, 0.0, 0.0, 0.0, 0.0, 0.0, 0.0, 0.0, 0.0, 0.0, 0.0, 0.0, 0.0, 0.0, 0.0, 0.0, 0.0, 0.0, 0.0, 0.0, 0.0, 0.0, 0.0, 0.0, 0.0, 0.0, 0.0, 0.0, 0.0, 0.0, 0.0, 0.0, 0.0, 0.0, 0.0, 0.0, 0.0, 0.0, 0.0, 0.0, 0.0, 0.0, 0.0, 0.0, 0.0, 0.0, 0.0, 0.0, 0.0, 0.0, 0.0, 0.0, 0.0, 0.0, 0.0, 0.0, 0.0, 0.0, 0.0, 0.0, 0.0, 0.0, 0.0, 0.0, 0.0, 0.0, 0.0, 0.0, 0.0, 0.0, 0.0, 0.0, 0.0, 0.0, 0.0, 0.0, 0.0, 0.0, 0.0, 0.0, 0.0, 0.0, 0.0, 0.0, 0.0, 0.0, 0.0, 0.0, 0.0, 0.0, 0.0, 0.0, 0.0, 0.0, 0.0, 0.0, 0.0, 0.0, 0.0, 0.0, 0.0, 0.0, 0.0, 0.0, 0.0, 0.0, 0.0, 0.0, 0.0, 0.0, 0.0, 0.0, 0.0, 0.0, 0.0, 0.0, 0.0, 0.0, 0.0, 0.0, 0.0, 0.0, 0.0, 0.0, 0.0, 0.0, 0.0, 0.0, 0.0, 0.0, 0.0, 0.0, 0.0, 0.0, 0.0, 0.0, 0.0, 0.0, 0.0, 0.0, 0.0, 0.0, 0.0, 0.0, 0.0, 0.0, 0.0, 0.0, 0.0, 0.0, 0.0, 0.0, 0.0, 0.0, 0.0, 0.0, 0.0, 0.0, 0.0, 0.0, 0.0, 0.0, 0.0, 0.0, 0.0, 0.0, 0.0, 0.0, 0.0, 0.0, 0.0, 0.0, 0.0, 0.0, 0.0, 0.0, 0.0, 0.0, 0.0, 0.0, 0.0, 0.0, 0.0, 0.0, 0.0, 0.0, 0.0, 0.0, 0.0, 0.0, 0.0, 0.0, 0.0, 0.0, 0.0, 0.0, 0.0, 0.0, 0.0, 0.0, 0.0, 0.0, 0.0, 0.0, 0.0, 0.0, 0.0, 0.0, 0.0, 0.0, 0.0, 0.0, 0.0, 0.0, 0.0, 0.0, 0.0, 0.0, 0.0, 0.0, 0.0, 0.0, 0.0, 0.0, 0.0, 0.0, 0.0, 0.0, 0.0, 0.0, 0.0, 0.0, 0.0, 0.0, 0.0, 0.0, 0.0, 0.0, 0.0, 0.0, 0.0, 0.0, 0.0, 0.0, 0.0, 0.0, 0.0, 0.0, 0.0, 0.0, 0.0, 0.0, 0.0, 0.0, 0.0, 0.0, 0.0, 0.0, 0.0, 0.0, 0.0, 0.0, 0.0, 0.0, 0.0, 0.0, 0.0, 0.0, 0.0, 0.0, 0.0, 0.0, 0.0, 0.0, 0.0, 0.0, 0.0, 0.0, 0.0, 0.0, 0.0, 0.0, 0.0, 0.0, 0.0, 0.0, 0.0, 0.0, 0.0, 0.0, 0.0, 0.0, 0.0, 0.0, 0.0, 0.0, 0.0, 0.0, 0.0, 0.0, 0.0, 0.0, 0.0, 0.0, 0.0, 0.0, 0.0, 0.0, 0.0, 0.0, 0.0, 0.0, 0.0, 0.0, 0.0, 0.0, 0.0, 0.0, 0.0, 0.0, 0.0, 0.0, 0.0, 0.0, 0.0, 0.0, 0.0, 0.0, 0.0, 0.0, 0.0, 0.0, 0.0, 0.0, 0.0, 0.0, 0.0, 0.0, 0.0, 0.0, 0.0, 0.0, 0.0, 0.0, 0.0, 0.0, 0.0, 0.0, 0.0, 0.0, 0.0, 0.0, 0.0, 0.0, 0.0, 0.0, 0.0, 0.0, 0.0, 0.0, 0.0, 0.0, 0.0, 0.0, 0.0, 0.0, 0.0, 0.0, 0.0, 0.0, 0.0, 0.0, 0.0, 0.0, 0.0, 0.0, 0.0, 0.0, 0.0, 0.0, 0.0, 0.0, 0.0, 0.0, 0.0, 0.0, 0.0, 0.0, 0.0, 0.0, 0.0, 0.0, 0.0, 0.0, 0.0, 0.0, 0.0, 0.0, 0.0, 0.0, 0.0, 0.0, 0.0, 0.0, 0.0, 0.0, 0.0, 0.0, 0.0, 0.0, 0.0, 0.0, 0.0, 0.0, 0.0, 0.0, 0.0, 0.0, 0.0, 0.0, 0.0, 0.0, 0.0, 0.0, 0.0, 0.0, 0.0, 0.0, 0.0, 0.0, 0.0, 0.0, 0.0, 0.0, 0.0, 0.0, 0.0, 0.0, 0.0, 0.0, 0.0, 0.0, 0.0, 0.0, 0.0, 0.0, 0.0, 0.0, 0.0, 0.0, 0.0, 0.0, 0.0, 0.0, 0.0, 0.0, 0.0, 0.0, 0.0, 0.0, 0.0, 0.0, 0.0, 0.0, 0.0, 0.0, 0.0, 0.0, 0.0, 0.0, 0.0, 0.0, 0.0, 0.0, 0.0, 0.0, 0.0, 0.0, 0.0, 0.0, 0.0, 0.0, 0.0, 0.0, 0.0, 0.0, 0.0, 0.0, 0.0, 0.0, 0.0, 0.0, 0.0, 0.0, 0.0, 0.0, 0.0, 0.0, 0.0, 0.0, 0.0, 0.0, 0.0, 0.0, 0.0, 0.0, 0.0, 0.0, 0.0, 0.0, 0.0, 0.0, 0.0, 0.0, 0.0, 0.0, 0.0, 0.0, 0.0, 0.0, 0.0, 0.0, 0.0, 0.0, 0.0, 0.0, 0.0, 0.0, 0.0, 0.0, 0.0, 0.0, 0.0, 0.0, 0.0, 0.0, 0.0, 0.0, 0.0, 0.0, 0.0, 0.0, 0.0, 0.0, 0.0, 0.0, 0.0, 0.0, 0.0, 0.0, 0.0, 0.0, 0.0, 0.0, 0.0, 0.0, 0.0, 0.0, 0.0, 0.0, 0.0, 0.0, 0.0, 0.0, 0.0, 0.0, 0.0, 0.0, 0.0, 0.0, 0.0, 0.0, 0.0, 0.0, 0.0, 0.0, 0.0, 0.0, 0.0, 0.0, 0.0, 0.0, 0.0, 0.0, 0.0, 0.0, 0.0, 0.0, 0.0, 0.0, 0.0, 0.0, 0.0, 0.0, 0.0, 0.0, 0.0, 0.0, 0.0, 0.0, 0.0, 0.0, 0.0, 0.0, 0.0, 0.0, 0.0, 0.0, 0.0, 0.0, 0.0, 0.0, 0.0, 0.0, 0.0, 0.0, 0.0, 0.0, 0.0, 0.0, 0.0, 0.0, 0.0, 0.0, 0.0, 0.0, 0.0, 0.0, 0.0, 0.0, 0.0, 0.0, 0.0, 0.0, 0.0, 0.0, 0.0, 0.0, 0.0, 0.0, 0.0, 0.0, 0.0, 0.0, 0.0, 0.0, 0.0, 0.0, 0.0, 0.0, 0.0, 0.0, 0.0, 0.0, 0.0, 0.0, 0.0, 0.0, 0.0, 0.0, 0.0, 0.0, 0.0, 0.0, 0.0, 0.0, 0.0, 0.0, 0.0, 0.0, 0.0, 0.0, 0.0, 0.0, 0.0, 0.0, 0.0, 0.0, 0.0, 0.0, 0.0, 0.0, 0.0, 0.0, 0.0, 0.0, 0.0, 0.0, 0.0, 0.0, 0.0, 0.0, 0.0, 0.0, 0.0, 0.0, 0.0, 0.0, 0.0, 0.0, 0.0, 0.0, 0.0, 0.0, 0.0, 0.0, 0.0, 0.0, 0.0, 0.0, 0.0, 0.0, 0.0, 0.0, 0.0, 0.0, 0.0, 0.0, 0.0, 0.0, 0.0, 0.0, 0.0, 0.0, 0.0, 0.0, 0.0, 0.0, 0.0, 0.0, 0.0, 0.0, 0.0, 0.0, 0.0, 0.0, 0.0, 0.0, 0.0, 0.0, 0.0, 0.0, 0.0, 0.0, 0.0, 0.0, 0.0, 0.0, 0.0, 0.0, 0.0, 0.0, 0.0, 0.0, 0.0, 0.0, 0.0, 0.0, 0.0, 0.0, 0.0, 0.0, 0.0, 0.0, 0.0, 0.0, 0.0, 0.0, 0.0, 0.0, 0.0, 0.0, 0.0, 0.0, 0.0, 0.0, 0.0, 0.0, 0.0, 0.0, 0.0, 0.0, 0.0, 0.0, 0.0, 0.0, 0.0, 0.0, 0.0, 0.0, 0.0, 0.0, 0.0, 0.0, 0.0, 0.0, 0.0, 0.0, 0.0, 0.0, 0.0, 0.0, 0.0, 0.0, 0.0, 0.0, 0.0, 0.0, 0.0, 0.0, 0.0, 0.0, 0.0, 0.0, 0.0, 0.0, 0.0, 0.0, 0.0, 0.0, 0.0, 0.0, 0.0, 0.0, 0.0, 0.0, 0.0, 0.0, 0.0, 0.0, 0.0, 0.0, 0.0, 0.0, 0.0, 0.0, 0.0, 0.0, 0.0, 0.0, 0.0, 0.0, 0.0, 0.0, 0.0, 0.0, 0.0, 0.0, 0.0, 0.0, 0.0, 0.0, 0.0, 0.0, 0.0, 0.0, 0.0, 0.0, 0.0, 0.0, 0.0, 0.0, 0.0, 0.0, 0.0, 0.0, 0.0, 0.0, 0.0, 0.0, 0.0, 0.0, 0.0, 0.0, 0.0, 0.0, 0.0, 0.0, 0.0, 0.0, 0.0, 0.0, 0.0, 0.0, 0.0, 0.0, 0.0, 0.0, 0.0, 0.0, 0.0, 0.0, 0.0, 0.0, 0.0, 0.0, 0.0, 0.0, 0.0, 0.0, 0.0, 0.0, 0.0, 0.0, 0.0, 0.0, 0.0, 0.0, 0.0, 0.0, 0.0, 0.0, 0.0, 0.0, 0.0, 0.0, 0.0, 0.0, 0.0, 0.0, 0.0, 0.0, 0.0, 0.0, 0.0, 0.0, 0.0, 0.0, 0.0, 0.0, 0.0, 0.0, 0.0, 0.0, 0.0, 0.0, 0.0, 0.0, 0.0, 0.0, 0.0, 0.0, 0.0, 0.0, 0.0, 0.0, 0.0, 0.0, 0.0, 0.0, 0.0, 0.0, 0.0, 0.0, 0.0, 0.0, 0.0, 0.0, 0.0, 0.0, 0.0, 0.0, 0.0, 0.0, 0.0, 0.0, 0.0, 0.0, 0.0, 0.0, 0.0, 0.0, 0.0, 0.0, 0.0, 0.0, 0.0, 0.0, 0.0, 0.0, 0.0, 0.0, 0.0, 0.0, 0.0, 0.0, 0.0, 0.0, 0.0, 0.0, 0.0, 0.0, 0.0, 0.0, 0.0, 0.0, 0.0, 0.0, 0.0, 0.0, 0.0, 0.0, 0.0, 0.0, 0.0, 0.0, 0.0, 0.0, 0.0, 0.0, 0.0, 0.0, 0.0, 0.0, 0.0, 0.0, 0.0, 0.0, 0.0, 0.0, 0.0, 0.0, 0.0, 0.0, 0.0, 0.0, 0.0, 0.0, 0.0, 0.0, 0.0, 0.0, 0.0, 0.0, 0.0, 0.0, 0.0, 0.0, 0.0, 0.0, 0.0, 0.0, 0.0, 0.0, 0.0, 0.0, 0.0, 0.0, 0.0, 0.0, 0.0, 0.0, 0.0, 0.0, 0.0, 0.0, 0.0, 0.0, 0.0, 0.0, 0.0, 0.0, 0.0, 0.0, 0.0, 0.0, 0.0, 0.0, 0.0, 0.0, 0.0, 0.0, 0.0, 0.0, 0.0, 0.0, 0.0, 0.0, 0.0, 0.0, 0.0, 0.0, 0.0, 0.0, 0.0, 0.0, 0.0, 0.0, 0.0, 0.0, 0.0, 0.0, 0.0, 0.0, 0.0, 0.0, 0.0, 0.0, 0.0, 0.0, 0.0, 0.0, 0.0, 0.0, 0.0, 0.0, 0.0, 0.0, 0.0, 0.0, 0.0, 0.0, 0.0, 0.0, 0.0, 0.0, 0.0, 0.0, 0.0, 0.0, 0.0, 0.0, 0.0, 0.0, 0.0, 0.0, 0.0, 0.0, 0.0, 0.0, 0.0, 0.0, 0.0, 0.0, 0.0, 0.0, 0.0, 0.0, 0.0, 0.0, 0.0, 0.0, 0.0, 0.0, 0.0, 0.0, 0.0, 0.0, 0.0, 0.0, 0.0, 0.0, 0.0, 0.0, 0.0, 0.0, 0.0, 0.0, 0.0, 0.0, 0.0, 0.0, 0.0, 0.0, 0.0, 0.0, 0.0, 0.0, 0.0, 0.0, 0.0, 0.0, 0.0, 0.0, 0.0, 0.0, 0.0, 0.0, 0.0, 0.0, 0.0, 0.0, 0.0, 0.0, 0.0, 0.0, 0.0, 0.0, 0.0, 0.0, 0.0, 0.0, 0.0, 0.0, 0.0, 0.0, 0.0, 0.0, 0.0, 0.0, 0.0, 0.0, 0.0, 0.0, 0.0, 0.0, 0.0, 0.0, 0.0, 0.0, 0.0, 0.0, 0.0, 0.0, 0.0, 0.0, 0.0, 0.0, 0.0, 0.0, 0.0, 0.0, 0.0, 0.0, 0.0, 0.0, 0.0, 0.0, 0.0, 0.0, 0.0, 0.0, 0.0, 0.0, 0.0, 0.0, 0.0, 0.0, 0.0, 0.0, 0.0, 0.0, 0.0, 0.0, 0.0, 0.0, 0.0, 0.0, 0.0, 0.0, 0.0, 0.0, 0.0, 0.0, 0.0, 0.0, 0.0, 0.0, 0.0, 0.0, 0.0, 0.0, 0.0, 0.0, 0.0, 0.0, 0.0, 0.0, 0.0, 0.0, 0.0, 0.0, 0.0, 0.0, 0.0, 0.0, 0.0, 0.0, 0.0, 0.0, 0.0, 0.0, 0.0, 0.0, 0.0, 0.0, 0.0, 0.0, 0.0, 0.0, 0.0, 0.0, 0.0, 0.0, 0.0, 0.0, 0.0, 0.0, 0.0, 0.0, 0.0, 0.0, 0.0, 0.0, 0.0, 0.0, 0.0, 0.0, 0.0, 0.0, 0.0, 0.0, 0.0, 0.0, 0.0, 0.0, 0.0, 0.0, 0.0, 0.0, 0.0, 0.0, 0.0, 0.0, 0.0, 0.0, 0.0, 0.0, 0.0, 0.0, 0.0, 0.0, 0.0, 0.0, 0.0, 0.0, 0.0, 0.0, 0.0, 0.0, 0.0, 0.0, 0.0, 0.0, 0.0, 0.0, 0.0, 0.0, 0.0, 0.0, 0.0, 0.0, 0.0, 0.0, 0.0, 0.0, 0.0, 0.0, 0.0, 0.0, 0.0, 0.0, 0.0, 0.0, 0.0, 0.0, 0.0, 0.0, 0.0, 0.0, 0.0, 0.0, 0.0, 0.0, 0.0, 0.0, 0.0, 0.0, 0.0, 0.0, 0.0, 0.0, 0.0, 0.0, 0.0, 0.0, 0.0, 0.0, 0.0, 0.0, 0.0, 0.0, 0.0, 0.0, 0.0, 0.0, 0.0, 0.0, 0.0, 0.0, 0.0, 0.0, 0.0, 0.0, 0.0, 0.0, 0.0, 0.0, 0.0, 0.0, 0.0, 0.0, 0.0, 0.0, 0.0, 0.0, 0.0, 0.0, 0.0, 0.0, 0.0, 0.0, 0.0, 0.0, 0.0, 0.0, 0.0, 0.0, 0.0, 0.0, 0.0, 0.0, 0.0, 0.0, 0.0, 0.0, 0.0, 0.0, 0.0, 0.0, 0.0, 0.0, 0.0, 0.0, 0.0, 0.0, 0.0, 0.0, 0.0, 0.0, 0.0, 0.0, 0.0, 0.0, 0.0, 0.0, 0.0, 0.0, 0.0, 0.0, 0.0, 0.0, 0.0, 0.0, 0.0, 0.0, 0.0, 0.0, 0.0, 0.0, 0.0, 0.0, 0.0, 0.0, 0.0, 0.0, 0.0, 0.0, 0.0, 0.0, 0.0, 0.0, 0.0, 0.0, 0.0, 0.0, 0.0, 0.0, 0.0, 0.0, 0.0, 0.0, 0.0, 0.0, 0.0, 0.0, 0.0, 0.0, 0.0, 0.0, 0.0, 0.0, 0.0, 0.0, 0.0, 0.0, 0.0, 0.0, 0.0, 0.0, 0.0, 0.0, 0.0, 0.0, 0.0, 0.0, 0.0, 0.0, 0.0, 0.0, 0.0, 0.0, 0.0, 0.0, 0.0, 0.0, 0.0, 0.0, 0.0, 0.0, 0.0, 0.0, 0.0, 0.0, 0.0, 0.0, 0.0, 0.0, 0.0, 0.0, 0.0, 0.0, 0.0, 0.0, 0.0, 0.0, 0.0, 0.0, 0.0, 0.0, 0.0, 0.0, 0.0, 0.0, 0.0, 0.0, 0.0, 0.0, 0.0, 0.0, 0.0, 0.0, 0.0, 0.0, 0.0, 0.0, 0.0, 0.0, 0.0, 0.0, 0.0, 0.0, 0.0, 0.0, 0.0, 0.0, 0.0, 0.0, 0.0, 0.0, 0.0, 0.0, 0.0, 0.0, 0.0, 0.0, 0.0, 0.0, 0.0, 0.0, 0.0, 0.0, 0.0, 0.0, 0.0, 0.0, 0.0, 0.0, 0.0, 0.0, 0.0, 0.0, 0.0, 0.0, 0.0, 0.0, 0.0, 0.0, 0.0, 0.0, 0.0, 0.0, 0.0, 0.0, 0.0, 0.0, 0.0, 0.0, 0.0, 0.0, 0.0, 0.0, 0.0, 0.0, 0.0, 0.0, 0.0, 0.0, 0.0, 0.0, 0.0, 0.0, 0.0, 0.0, 0.0, 0.0, 0.0, 0.0, 0.0, 0.0, 0.0, 0.0, 0.0, 0.0, 0.0, 0.0, 0.0, 0.0, 0.0, 0.0, 0.0, 0.0, 0.0, 0.0, 0.0, 0.0, 0.0, 0.0, 0.0, 0.0, 0.0, 0.0, 0.0, 0.0, 0.0, 0.0, 0.0, 0.0, 0.0, 0.0, 0.0, 0.0, 0.0, 0.0, 0.0, 0.0, 0.0, 0.0, 0.0, 0.0, 0.0, 0.0, 0.0, 0.0, 0.0, 0.0, 0.0, 0.0, 0.0, 0.0, 0.0, 0.0, 0.0, 0.0, 0.0, 0.0, 0.0, 0.0, 0.0, 0.0, 0.0, 0.0, 0.0, 0.0, 0.0, 0.0, 0.0, 0.0, 0.0, 0.0, 0.0, 0.0, 0.0, 0.0, 0.0, 0.0, 0.0, 0.0, 0.0, 0.0, 0.0, 0.0, 0.0, 0.0, 0.0, 0.0, 0.0, 0.0, 0.0, 0.0, 0.0, 0.0, 0.0, 0.0, 0.0, 0.0, 0.0, 0.0, 0.0, 0.0, 0.0, 0.0, 0.0, 0.0, 0.0, 0.0, 0.0, 0.0, 0.0, 0.0, 0.0, 0.0, 0.0, 0.0, 0.0, 0.0, 0.0, 0.0, 0.0, 0.0, 0.0, 0.0, 0.0, 0.0, 0.0, 0.0, 0.0, 0.0, 0.0, 0.0, 0.0, 0.0, 0.0, 0.0, 0.0, 0.0, 0.0, 0.0, 0.0, 0.0, 0.0, 0.0, 0.0, 0.0, 0.0, 0.0, 0.0, 0.0, 0.0, 0.0, 0.0, 0.0, 0.0, 0.0, 0.0, 0.0, 0.0, 0.0, 0.0, 0.0, 0.0, 0.0, 0.0, 0.0, 0.0, 0.0, 0.0, 0.0, 0.0, 0.0, 0.0, 0.0, 0.0, 0.0, 0.0, 0.0, 0.0, 0.0, 0.0, 0.0, 0.0, 0.0, 0.0, 0.0, 0.0, 0.0, 0.0, 0.0, 0.0, 0.0, 0.0, 0.0, 0.0, 0.0, 0.0, 0.0, 0.0, 0.0, 0.0, 0.0, 0.0, 0.0, 0.0, 0.0, 0.0, 0.0, 0.0, 0.0, 0.0, 0.0, 0.0, 0.0, 0.0, 0.0, 0.0, 0.0, 0.0, 0.0, 0.0, 0.0, 0.0, 0.0, 0.0, 0.0, 0.0, 0.0, 0.0, 0.0, 0.0, 0.0, 0.0, 0.0, 0.0, 0.0, 0.0, 0.0, 0.0, 0.0, 0.0, 0.0, 0.0, 0.0, 0.0, 0.0, 0.0, 0.0, 0.0, 0.0, 0.0, 0.0, 0.0, 0.0, 0.0, 0.0, 0.0, 0.0, 0.0, 0.0, 0.0, 0.0, 0.0, 0.0, 0.0, 0.0, 0.0, 0.0, 0.0, 0.0, 0.0, 0.0, 0.0, 0.0, 0.0, 0.0, 0.0, 0.0, 0.0, 0.0, 0.0, 0.0, 0.0, 0.0, 0.0, 0.0, 0.0, 0.0, 0.0, 0.0, 0.0, 0.0, 0.0, 0.0, 0.0, 0.0, 0.0, 0.0, 0.0, 0.0, 0.0, 0.0, 0.0, 0.0, 0.0, 0.0, 0.0, 0.0, 0.0, 0.0, 0.0, 0.0, 0.0, 0.0, 0.0, 0.0, 0.0, 0.0, 0.0, 0.0, 0.0, 0.0, 0.0, 0.0, 0.0, 0.0, 0.0, 0.0, 0.0, 0.0, 0.0, 0.0, 0.0, 0.0, 0.0, 0.0, 0.0, 0.0, 0.0, 0.0, 0.0, 0.0, 0.0, 0.0, 0.0, 0.0, 0.0, 0.0, 0.0, 0.0, 0.0, 0.0, 0.0, 0.0, 0.0, 0.0, 0.0, 0.0, 0.0, 0.0, 0.0, 0.0, 0.04953, 0.7488, 0.01941, 0.6397, 0.08356, 0.662, 0.0, 0.0, 0.0, 0.0, 0.0, 0.0, 0.0, 0.0, 0.0, 0.0, 0.0, 0.0, 0.0, 0.0, 0.0, 0.0, 0.0, 0.0, 0.0, 0.0, 0.0, 0.0, 0.0, 0.0, 0.0, 0.0, 0.0, 0.0, 0.0, 0.0, 0.0, 0.0, 0.0, 0.0, 0.0, 0.0, 0.0, 0.0, 0.0, 0.0, 0.0, 0.0, 0.0, 0.0, 0.0, 0.0, 0.0, 0.0, 0.0, 0.0, 0.0, 0.0, 0.0, 0.0, 0.0, 0.0, 0.0, 0.0, 0.0, 0.0, 0.0, 0.0, 0.0, 0.0, 0.0, 0.0, 0.0, 0.0, 0.0, 0.0, 0.0, 0.0, 0.0, 0.0, 0.0, 0.0, 0.0, 0.0, 0.0, 0.0, 0.0, 0.0, 0.0, 0.0, 0.0, 0.0, 0.0, 0.0, 0.0, 0.0, 0.0, 0.0, 0.0, 0.0, 0.0, 0.0, 0.0, 0.0, 0.0, 0.0, 0.0, 0.0, 0.0, 0.0, 0.0, 0.0, 0.0, 0.0, 0.0, 0.0, 0.0, 0.0, 0.0, 0.0, 0.0, 0.0, 0.0, 0.0, 0.0, 0.0, 0.0, 0.0, 0.0, 0.0, 0.0, 0.0, 0.0, 0.0, 0.0, 0.0, 0.0, 0.0, 0.0, 0.0, 0.0, 0.0, 0.0, 0.0, 0.0, 0.0, 0.0, 0.0, 0.0, 0.0, 0.0, 0.0, 0.0, 0.0, 0.0, 0.0, 0.0, 0.0, 0.0, 0.0, 0.0, 0.0, 0.0, 0.0, 0.0, 0.0, 0.0, 0.0, 0.0, 0.0, 0.0, 0.0, 0.0, 0.0, 0.0, 0.0, 0.0, 0.0, 0.0, 0.0, 0.0, 0.0, 0.0, 0.0, 0.0, 0.0, 0.0, 0.0, 0.0, 0.0, 0.0, 0.0, 0.0, 0.0, 0.0, 0.0, 0.0, 0.0, 0.0, 0.0, 0.0, 0.0, 0.0, 0.0, 0.0, 0.0, 0.0, 0.0, 0.0, 0.0, 0.0, 0.0, 0.0, 0.0, 0.0, 0.0, 0.0, 0.0, 0.0, 0.0, 0.0, 0.0, 0.0, 0.0, 0.0, 0.0, 0.0, 0.0, 0.0, 0.0, 0.0, 0.0, 0.0, 0.0, 0.0, 0.0, 0.0, 0.0, 0.0, 0.0, 0.0, 0.0, 0.0, 0.0, 0.0, 0.0, 0.0, 0.0, 0.0, 0.0, 0.0, 0.0, 0.0, 0.0, 0.0, 0.0, 0.0, 0.0, 0.0, 0.0, 0.0, 0.0, 0.0, 0.0, 0.0, 0.0, 0.0, 0.0, 0.0, 0.0, 0.0, 0.0, 0.0, 0.0, 0.0, 0.0, 0.0, 0.0, 0.0, 0.0, 0.0, 0.0, 0.0, 0.0, 0.0, 0.0, 0.0, 0.0, 0.0, 0.0, 0.0, 0.0, 0.0, 0.0, 0.0, 0.0, 0.0, 0.0, 0.0, 0.0, 0.0, 0.0, 0.0, 0.0, 0.0, 0.0, 0.0, 0.0, 0.0, 0.0, 0.0, 0.0, 0.0, 0.0, 0.0, 0.0, 0.0, 0.0, 0.0, 0.0, 0.0, 0.0, 0.0, 0.0, 0.0, 0.0, 0.0, 0.0, 0.0, 0.0, 0.0, 0.0, 0.0, 0.0, 0.0, 0.0, 0.0, 0.0, 0.0, 0.0, 0.0, 0.0, 0.0, 0.0, 0.0, 0.0, 0.0, 0.0, 0.0, 0.0, 0.0, 0.0, 0.0, 0.0, 0.0, 0.0, 0.0, 0.0, 0.0, 0.0, 0.0, 0.0, 0.0, 0.0, 0.0, 0.0, 0.0, 0.0, 0.0, 0.0, 0.0, 0.0, 0.0, 0.0, 0.0, 0.0, 0.0, 0.0, 0.0, 0.0, 0.0, 0.0, 0.0, 0.0, 0.0, 0.0, 0.0, 0.0, 0.0, 0.0, 0.0, 0.0, 0.0, 0.0, 0.0, 0.0, 0.0, 0.0, 0.0, 0.0, 0.0, 0.0, 0.0, 0.0, 0.0, 0.0, 0.0, 0.0, 0.0, 0.0, 0.0, 0.0, 0.0, 0.0, 0.0, 0.0, 0.0, 0.0, 0.0, 0.0, 0.0, 0.0, 0.0, 0.0, 0.0, 0.0, 0.0, 0.0, 0.0, 0.0, 0.0, 0.0, 0.0, 0.0, 0.0, 0.0, 0.0, 0.0, 0.0, 0.0, 0.0, 0.0, 0.0, 0.0, 0.0, 0.0, 0.0, 0.0, 0.0, 0.0, 0.0, 0.0, 0.0, 0.0, 0.0, 0.0, 0.0, 0.0, 0.0, 0.0, 0.0, 0.0, 0.0, 0.0, 0.0, 0.0, 0.0, 0.0, 0.0, 0.0, 0.0, 0.0, 0.0, 0.0, 0.0, 0.0, 0.0, 0.0, 0.0, 0.0, 0.0, 0.0, 0.0, 0.0, 0.0, 0.0, 0.0, 0.0, 0.0, 0.0, 0.0, 0.0, 0.0, 0.0, 0.0, 0.0, 0.0, 0.0, 0.0, 0.0, 0.0, 0.0, 0.0, 0.0, 0.0, 0.0, 0.0, 0.0, 0.0, 0.0, 0.0, 0.0, 0.0, 0.0, 0.0, 0.0, 0.0, 0.0, 0.0, 0.0, 0.0, 0.0, 0.0, 0.0, 0.0, 0.0, 0.0, 0.0, 0.0, 0.0, 0.0, 0.0, 0.0, 0.0, 0.0, 0.0, 0.0, 0.0, 0.0, 0.0, 0.0, 0.0, 0.0, 0.0, 0.0, 0.0, 0.0, 0.0, 0.0, 0.0, 0.0, 0.0, 0.0, 0.0, 0.0, 0.0, 0.0, 0.0, 0.0, 0.0, 0.0, 0.0, 0.0, 0.0, 0.0, 0.0, 0.0, 0.0, 0.0, 0.0, 0.0, 0.0, 0.0, 0.0, 0.0, 0.0, 0.0, 0.0, 0.0, 0.0, 0.0, 0.0, 0.0, 0.0, 0.0, 0.0, 0.0, 0.0, 0.0, 0.0, 0.0, 0.0, 0.0, 0.0, 0.0, 0.0, 0.0, 0.0, 0.0, 0.0, 0.0, 0.0, 0.0, 0.0, 0.0, 0.0, 0.0, 0.0, 0.0, 0.0, 0.0, 0.0, 0.0, 0.0, 0.0, 0.0, 0.0, 0.0, 0.0, 0.0, 0.0, 0.0, 0.0, 0.0, 0.0, 0.0, 0.0, 0.0, 0.0, 0.0, 0.3011, 0.3206, 0.3307, 0.3169, 0.342, 0.3397, 0.6974, 0.3327, 0.7073, 0.3101, 0.7359, 0.3121, 0.0, 0.0, 0.0, 0.0, 0.0, 0.0, 0.0, 0.0, 0.0, 0.0, 0.0, 0.0, 0.0, 0.0, 0.0, 0.0, 0.0, 0.0, 0.0, 0.0, 0.0, 0.0, 0.0, 0.0, 0.0, 0.0, 0.0, 0.0, 0.0, 0.0, 0.0, 0.0, 0.0, 0.0, 0.0, 0.0, 0.0, 0.0, 0.0, 0.0, 0.0, 0.0, 0.0, 0.0, 0.0, 0.0, 0.0, 0.0, 0.0, 0.0, 0.0, 0.0, 0.0, 0.0, 0.0, 0.0, 0.0, 0.0, 0.0, 0.0, 0.0, 0.0, 0.0, 0.0, 0.0, 0.0, 0.0, 0.0, 0.0, 0.0, 0.0, 0.0, 0.0, 0.0, 0.0, 0.0, 0.0, 0.0, 0.0, 0.0, 0.0, 0.0, 0.0, 0.0, 0.0, 0.0, 0.0, 0.0, 0.0, 0.0, 0.0, 0.0, 0.0, 0.0, 0.0, 0.0, 0.0, 0.0, 0.0, 0.0, 0.0, 0.0, 0.0, 0.0, 0.0, 0.0, 0.0, 0.0, 0.0, 0.0, 0.0, 0.0, 0.0, 0.0, 0.0, 0.0, 0.0, 0.0, 0.0, 0.0, 0.0, 0.0, 0.0, 0.0, 0.0, 0.0, 0.0, 0.0, 0.0, 0.0, 0.0, 0.0, 0.0, 0.0, 0.0, 0.0, 0.0, 0.0, 0.0, 0.0, 0.0, 0.0, 0.0, 0.0, 0.0, 0.0, 0.0, 0.0, 0.0, 0.0, 0.0, 0.0, 0.0, 0.0, 0.0, 0.0, 0.0, 0.0, 0.0, 0.0, 0.0, 0.0, 0.0, 0.0, 0.0, 0.0, 0.0, 0.0, 0.0, 0.0, 0.0, 0.0, 0.0, 0.0, 0.0, 0.0, 0.0, 0.0, 0.0, 0.0, 0.0, 0.0, 0.0, 0.0, 0.0, 0.0, 0.0, 0.0, 0.0, 0.0, 0.0, 0.0, 0.0, 0.0, 0.0, 0.0, 0.0, 0.0, 0.0, 0.0, 0.0, 0.0, 0.0, 0.0, 0.0, 0.0, 0.0, 0.0, 0.0, 0.0, 0.0, 0.0, 0.0, 0.0, 0.0, 0.0, 0.0, 0.0, 0.0, 0.0, 0.0, 0.0, 0.0, 0.0, 0.0, 0.0, 0.0, 0.0, 0.0, 0.0, 0.0, 0.0, 0.0, 0.0, 0.0, 0.0, 0.0, 0.0, 0.0, 0.0, 0.0, 0.0, 0.0, 0.0, 0.0, 0.0, 0.0, 0.0, 0.0, 0.0, 0.0, 0.0, 0.0, 0.0, 0.0, 0.0, 0.0, 0.0, 0.0, 0.0, 0.0, 0.0, 0.0, 0.0, 0.0, 0.0, 0.0, 0.0, 0.0, 0.0, 0.0, 0.0, 0.0, 0.0, 0.0, 0.0, 0.0, 0.0, 0.0, 0.0, 0.0, 0.0, 0.0, 0.0, 0.0, 0.0, 0.0, 0.0, 0.0, 0.0, 0.0, 0.0, 0.0, 0.0, 0.0, 0.0, 0.0, 0.0, 0.0, 0.0, 0.0, 0.0, 0.0, 0.0, 0.0, 0.0, 0.0, 0.0, 0.0, 0.0, 0.0, 0.0, 0.0, 0.0, 0.0, 0.0, 0.0, 0.0, 0.04953, 0.7488, 0.08356, 0.662, 0.09704, 0.7321, 0.0, 0.0, 0.0, 0.0, 0.0, 0.0, 0.0, 0.0, 0.0, 0.0, 0.0, 0.0, 0.0, 0.0, 0.0, 0.0, 0.0, 0.0, 0.0, 0.0, 0.0, 0.0, 0.0, 0.0, 0.0, 0.0, 0.0, 0.0, 0.0, 0.0, 0.0, 0.0, 0.0, 0.0, 0.0, 0.0, 0.0, 0.0, 0.0, 0.0, 0.0, 0.0, 0.0, 0.0, 0.0, 0.0, 0.0, 0.0, 0.0, 0.0, 0.0, 0.0, 0.0, 0.0, 0.0, 0.0, 0.0, 0.0, 0.0, 0.0, 0.0, 0.0, 0.0, 0.0, 0.0, 0.0, 0.0, 0.0, 0.0, 0.0, 0.0, 0.0, 0.0, 0.0, 0.0, 0.0, 0.0, 0.0, 0.0, 0.0, 0.0, 0.0, 0.0, 0.0, 0.0, 0.0, 0.0, 0.0, 0.0, 0.0, 0.0, 0.0, 0.0, 0.0, 0.0, 0.0, 0.0, 0.0, 0.0, 0.0, 0.0, 0.0, 0.0, 0.0, 0.0, 0.0, 0.0, 0.0, 0.0, 0.0, 0.0, 0.0, 0.0, 0.0, 0.0, 0.0, 0.0, 0.0, 0.0, 0.0, 0.0, 0.0, 0.0, 0.0, 0.0, 0.0, 0.0, 0.0, 0.0, 0.0, 0.0, 0.0, 0.5203, 0.2948, 0.5211, 0.3439, 0.4826, 0.3178, 0.0, 0.0, 0.0, 0.0, 0.0, 0.0, 0.0, 0.0, 0.0, 0.0, 0.0, 0.0, 0.0, 0.0, 0.0, 0.0, 0.0, 0.0, 0.0, 0.0, 0.0, 0.0, 0.0, 0.0, 0.0, 0.0, 0.0, 0.0, 0.0, 0.0, 0.0, 0.0, 0.0, 0.0, 0.0, 0.0, 0.0, 0.0, 0.0, 0.0, 0.0, 0.0, 0.0, 0.0, 0.0, 0.0, 0.0, 0.0, 0.0, 0.0, 0.0, 0.0, 0.0, 0.0, 0.0, 0.0, 0.0, 0.0, 0.0, 0.0, 0.0, 0.0, 0.0, 0.0, 0.0, 0.0, 0.0, 0.0, 0.0, 0.0, 0.0, 0.0, 0.4393, 0.4015, 0.4169, 0.4006, 0.4246, 0.3793, 0.6048, 0.3978, 0.6008, 0.3779, 0.6183, 0.3752, 0.0, 0.0, 0.0, 0.0, 0.0, 0.0, 0.0, 0.0, 0.0, 0.0, 0.0, 0.0, 0.342, 0.3397, 0.3307, 0.3169, 0.3512, 0.3174, 0.0, 0.0, 0.0, 0.0, 0.0, 0.0, 0.0, 0.0, 0.0, 0.0, 0.0, 0.0, 0.0, 0.0, 0.0, 0.0, 0.0, 0.0, 0.0, 0.0, 0.0, 0.0, 0.0, 0.0, 0.0, 0.0, 0.0, 0.0, 0.0, 0.0, 0.0, 0.0, 0.0, 0.0, 0.0, 0.0, 0.4916, 0.07262, 0.4895, 0.08486, 0.474, 0.07651, 0.0, 0.0, 0.0, 0.0, 0.0, 0.0, 0.5638, 0.07659, 0.5483, 0.08489, 0.5463, 0.07267, 0.0, 0.0, 0.0, 0.0, 0.0, 0.0, 0.0, 0.0, 0.0, 0.0, 0.0, 0.0, 0.0, 0.0, 0.0, 0.0, 0.0, 0.0, 0.0, 0.0, 0.0, 0.0, 0.0, 0.0, 0.0, 0.0, 0.0, 0.0, 0.0, 0.0, 0.0, 0.0, 0.0, 0.0, 0.0, 0.0, 0.0, 0.0, 0.0, 0.0, 0.0, 0.0, 0.0, 0.0, 0.0, 0.0, 0.0, 0.0, 0.0, 0.0, 0.0, 0.0, 0.0, 0.0, 0.0, 0.0, 0.0, 0.0, 0.0, 0.0, 0.0, 0.0, 0.0, 0.0, 0.0, 0.0, 0.0, 0.0, 0.0, 0.0, 0.0, 0.0, 0.0, 0.0, 0.0, 0.0, 0.0, 0.0, 0.0, 0.0, 0.0, 0.0, 0.0, 0.0, 0.0, 0.0, 0.0, 0.0, 0.0, 0.0, 0.0, 0.0, 0.0, 0.0, 0.0, 0.0, 0.0, 0.0, 0.0, 0.0, 0.0, 0.0, 0.0, 0.0, 0.0, 0.0, 0.0, 0.0, 0.0, 0.0, 0.0, 0.0, 0.0, 0.0, 0.0, 0.0, 0.0, 0.0, 0.0, 0.0, 0.0, 0.0, 0.0, 0.0, 0.0, 0.0, 0.0, 0.0, 0.0, 0.0, 0.0, 0.0, 0.0, 0.0, 0.0, 0.0, 0.0, 0.0, 0.0, 0.0, 0.0, 0.0, 0.0, 0.0, 0.0, 0.0, 0.0, 0.0, 0.0, 0.0, 0.0, 0.0, 0.0, 0.0, 0.0, 0.0, 0.0, 0.0, 0.0, 0.0, 0.0, 0.0, 0.0, 0.0, 0.0, 0.0, 0.0, 0.0, 0.0, 0.0, 0.0, 0.0, 0.0, 0.0, 0.0, 0.0, 0.0, 0.0, 0.0, 0.0, 0.0, 0.0, 0.0, 0.0, 0.0, 0.0, 0.0, 0.0, 0.0, 0.0, 0.0, 0.0, 0.0, 0.0, 0.0, 0.0, 0.0, 0.0, 0.0, 0.0, 0.0, 0.0, 0.0, 0.0, 0.0, 0.0, 0.0, 0.0, 0.0, 0.0, 0.0, 0.0, 0.0, 0.0, 0.0, 0.0, 0.0, 0.0, 0.0, 0.0, 0.0, 0.0, 0.0, 0.0, 0.0, 0.0, 0.0, 0.0, 0.0, 0.0, 0.0, 0.0, 0.0, 0.0, 0.0, 0.0, 0.0, 0.0, 0.0, 0.0, 0.0, 0.0, 0.0, 0.0, 0.0, 0.0, 0.0, 0.0, 0.0, 0.0, 0.0, 0.0, 0.0, 0.0, 0.0, 0.0, 0.0, 0.0, 0.0, 0.0, 0.0, 0.0, 0.0, 0.0, 0.0, 0.0, 0.0, 0.0, 0.0, 0.0, 0.0, 0.0, 0.0, 0.0, 0.0, 0.0, 0.0, 0.0, 0.0, 0.0, 0.0, 0.0, 0.0, 0.0, 0.0, 0.0, 0.0, 0.0, 0.0, 0.0, 0.0, 0.0, 0.0, 0.0, 0.0, 0.0, 0.0, 0.0, 0.0, 0.0, 0.0, 0.0, 0.0, 0.0, 0.0, 0.0, 0.0, 0.0, 0.0, 0.0, 0.0, 0.0, 0.0, 0.0, 0.0, 0.0, 0.0, 0.0, 0.0, 0.0, 0.0, 0.0, 0.0, 0.0, 0.0, 0.0, 0.0, 0.0, 0.0, 0.0, 0.0, 0.0, 0.0, 0.0, 0.0, 0.0, 0.6215, 0.2278, 0.6392, 0.253, 0.614, 0.2427, 0.0, 0.0, 0.0, 0.0, 0.0, 0.0, 0.0, 0.0, 0.0, 0.0, 0.0, 0.0, 0.0, 0.0, 0.0, 0.0, 0.0, 0.0, 0.0, 0.0, 0.0, 0.0, 0.0, 0.0, 0.0, 0.0, 0.0, 0.0, 0.0, 0.0, 0.0, 0.0, 0.0, 0.0, 0.0, 0.0, 0.0, 0.0, 0.0, 0.0, 0.0, 0.0, 0.0, 0.0, 0.0, 0.0, 0.0, 0.0, 0.6048, 0.3978, 0.6183, 0.3752, 0.6268, 0.3958, 0.4393, 0.4015, 0.4246, 0.3793, 0.4424, 0.3812, 0.0, 0.0, 0.0, 0.0, 0.0, 0.0, 0.0, 0.0, 0.0, 0.0, 0.0, 0.0, 0.0, 0.0, 0.0, 0.0, 0.0, 0.0, 0.0, 0.0, 0.0, 0.0, 0.0, 0.0, 0.0, 0.0, 0.0, 0.0, 0.0, 0.0, 0.0, 0.0, 0.0, 0.0, 0.0, 0.0, 0.0, 0.0, 0.0, 0.0, 0.0, 0.0, 0.6839, 0.28, 0.6684, 0.298, 0.6641, 0.2779, 0.0, 0.0, 0.0, 0.0, 0.0, 0.0, 0.0, 0.0, 0.0, 0.0, 0.0, 0.0, 0.0, 0.0, 0.0, 0.0, 0.0, 0.0, 0.0, 0.0, 0.0, 0.0, 0.0, 0.0, 0.0, 0.0, 0.0, 0.0, 0.0, 0.0, 0.0, 0.0, 0.0, 0.0, 0.0, 0.0, 0.0, 0.0, 0.0, 0.0, 0.0, 0.0, 0.0, 0.0, 0.0, 0.0, 0.0, 0.0, 0.0, 0.0, 0.0, 0.0, 0.0, 0.0, 0.0, 0.0, 0.0, 0.0, 0.0, 0.0, 0.0, 0.0, 0.0, 0.0, 0.0, 0.0, 0.0, 0.0, 0.0, 0.0, 0.0, 0.0, 0.0, 0.0, 0.0, 0.0, 0.0, 0.0, 0.0, 0.0, 0.0, 0.0, 0.0, 0.0, 0.0, 0.0, 0.0, 0.0, 0.0, 0.0, 0.0, 0.0, 0.0, 0.0, 0.0, 0.0, 0.0, 0.0, 0.0, 0.0, 0.0, 0.0, 0.0, 0.0, 0.0, 0.0, 0.0, 0.0, 0.0, 0.0, 0.0, 0.0, 0.0, 0.0, 0.0, 0.0, 0.0, 0.0, 0.0, 0.0, 0.0, 0.0, 0.0, 0.0, 0.0, 0.0, 0.0, 0.0, 0.0, 0.0, 0.0, 0.0])
me_suzanne.materials.append(mat_material_001)
me_suzanne.use_remesh_fix_poles = True
me_suzanne.use_remesh_preserve_attributes = False
me_suzanne.use_mirror_x = True
me_suzanne.update()

# ---- objects
ob_light = bpy.data.objects.new('Light', light_light)
ob_camera = bpy.data.objects.new('Camera', cam_camera)
ob_suzanne = bpy.data.objects.new('Suzanne', me_suzanne)

# ---- transforms, parenting, visibility, modifiers, constraints
ob_light.location = (4.076, 1.005, 5.904)
ob_light.rotation_euler = (0.6503, 0.05522, 1.866)
ob_light.lock_rotations_4d = False
ob_light.empty_display_type = 'ARROWS'
ob_light.color = (0.0, 0.0, 0.0, 0.0)
ob_light.lineart.crease_threshold = 0.0
ob_camera.location = (7.359, -6.926, 4.958)
ob_camera.rotation_euler = (1.109, 0.0, 0.8149)
ob_camera.lock_rotations_4d = False
ob_camera.empty_display_type = 'ARROWS'
ob_camera.color = (0.0, 0.0, 0.0, 0.0)
ob_camera.display_type = 'WIRE'
ob_camera.lineart.crease_threshold = 0.0
ob_suzanne.location = (0.0, 0.0, 0.0)
ob_suzanne.rotation_euler = (-0.2618, 0.0, 0.7854)
ob_suzanne.use_mesh_mirror_x = True

# ---- collection membership
col_collection.objects.link(ob_light)
col_collection.objects.link(ob_camera)
col_collection.objects.link(ob_suzanne)

# ---- scene / render settings (as saved in the file)
scene.camera = ob_camera
scene.frame_start = 1; scene.frame_end = 250; scene.frame_set(1)
scene.render.engine = 'BLENDER_EEVEE_NEXT'
scene.cycles.use_denoising = False
scene.cycles.samples = 128
scene.cycles.sampling_pattern = 'TABULATED_SOBOL'
scene.cycles.use_adaptive_sampling = False
scene.cycles.use_light_tree = False
scene.view_settings.view_transform = 'Filmic'
bpy.context.view_layer.update()
